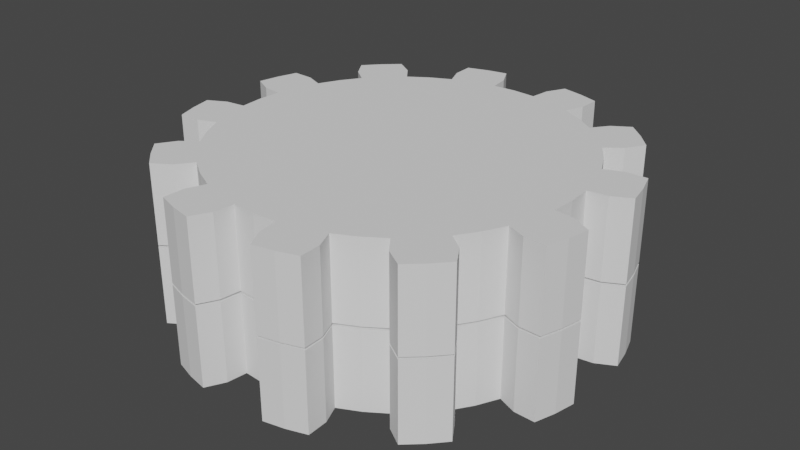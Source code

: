 # Source: twogears.blend  (saved by Blender 3.3.6; exported with 4.5.12 LTS)
import bpy
from mathutils import Matrix  # noqa: F401  (used for matrix-valued properties, if any)

bpy.ops.wm.read_factory_settings(use_empty=True)
scene = bpy.context.scene
scene.name = 'Scene'

# ---- collections
col_collection = bpy.data.collections.new('Collection'); scene.collection.children.link(col_collection)

# ---- world
world_world = bpy.data.worlds.new('World'); scene.world = world_world
world_world.use_nodes = True; world_world.node_tree.nodes.clear()
_N = world_world.node_tree.nodes; _L = world_world.node_tree.links
n0 = _N.new('ShaderNodeOutputWorld'); n0.name = 'World Output'; n0.location = (300, 300)
n1 = _N.new('ShaderNodeBackground'); n1.name = 'Background'; n1.location = (10, 300)
n1.inputs[0].default_value = (0.05088, 0.05088, 0.05088, 1.0)
_L.new(n1.outputs[0], n0.inputs[0])
n0.is_active_output = True
world_world.color = (0.05088, 0.05088, 0.05088)
world_world.use_sun_shadow = False
world_world.sun_shadow_jitter_overblur = 0.0

# ---- meshes
me_gear = bpy.data.meshes.new('Gear')
me_gear.from_pydata([(0.7, 0.0, -0.2), (0.694, 0.09137, -0.2), (0.6761, 0.1812, -0.2), (0.6467, 0.2679, -0.2), (0.9, 0.0, -0.2), (0.8923, 0.1175, -0.2), (0.8693, 0.2329, -0.2), (0.8315, 0.3444, -0.2), (0.9914, 0.1305, -0.2), (0.9659, 0.2588, -0.2), (0.9239, 0.3827, -0.2), (1.085, 0.1796, -0.2), (1.063, 0.2847, -0.2), (1.03, 0.3871, -0.2), (0.7, 0.0, 0.2), (0.694, 0.09137, 0.2), (0.6761, 0.1812, 0.2), (0.6467, 0.2679, 0.2), (0.9, 0.0, 0.2), (0.8923, 0.1175, 0.2), (0.8693, 0.2329, 0.2), (0.8315, 0.3444, 0.2), (0.9914, 0.1305, 0.2), (0.9659, 0.2588, 0.2), (0.9239, 0.3827, 0.2), (1.085, 0.1796, 0.2), (1.063, 0.2847, 0.2), (1.03, 0.3871, 0.2), (0.6062, 0.35, -0.2), (0.5553, 0.4261, -0.2), (0.495, 0.495, -0.2), (0.4261, 0.5553, -0.2), (0.7794, 0.45, -0.2), (0.714, 0.5479, -0.2), (0.6364, 0.6364, -0.2), (0.5479, 0.714, -0.2), (0.7934, 0.6088, -0.2), (0.7071, 0.7071, -0.2), (0.6088, 0.7934, -0.2), (0.8501, 0.6981, -0.2), (0.7778, 0.7778, -0.2), (0.6981, 0.8501, -0.2), (0.6062, 0.35, 0.2), (0.5553, 0.4261, 0.2), (0.495, 0.495, 0.2), (0.4261, 0.5553, 0.2), (0.7794, 0.45, 0.2), (0.714, 0.5479, 0.2), (0.6364, 0.6364, 0.2), (0.5479, 0.714, 0.2), (0.7934, 0.6088, 0.2), (0.7071, 0.7071, 0.2), (0.6088, 0.7934, 0.2), (0.8501, 0.6981, 0.2), (0.7778, 0.7778, 0.2), (0.6981, 0.8501, 0.2), (0.35, 0.6062, -0.2), (0.2679, 0.6467, -0.2), (0.1812, 0.6761, -0.2), (0.09137, 0.694, -0.2), (0.45, 0.7794, -0.2), (0.3444, 0.8315, -0.2), (0.2329, 0.8693, -0.2), (0.1175, 0.8923, -0.2), (0.3827, 0.9239, -0.2), (0.2588, 0.9659, -0.2), (0.1305, 0.9914, -0.2), (0.3871, 1.03, -0.2), (0.2847, 1.063, -0.2), (0.1796, 1.085, -0.2), (0.35, 0.6062, 0.2), (0.2679, 0.6467, 0.2), (0.1812, 0.6761, 0.2), (0.09137, 0.694, 0.2), (0.45, 0.7794, 0.2), (0.3444, 0.8315, 0.2), (0.2329, 0.8693, 0.2), (0.1175, 0.8923, 0.2), (0.3827, 0.9239, 0.2), (0.2588, 0.9659, 0.2), (0.1305, 0.9914, 0.2), (0.3871, 1.03, 0.2), (0.2847, 1.063, 0.2), (0.1796, 1.085, 0.2), (4.286e-17, 0.7, -0.2), (-0.09137, 0.694, -0.2), (-0.1812, 0.6761, -0.2), (-0.2679, 0.6467, -0.2), (5.511e-17, 0.9, -0.2), (-0.1175, 0.8923, -0.2), (-0.2329, 0.8693, -0.2), (-0.3444, 0.8315, -0.2), (-0.1305, 0.9914, -0.2), (-0.2588, 0.9659, -0.2), (-0.3827, 0.9239, -0.2), (-0.1796, 1.085, -0.2), (-0.2847, 1.063, -0.2), (-0.3871, 1.03, -0.2), (4.286e-17, 0.7, 0.2), (-0.09137, 0.694, 0.2), (-0.1812, 0.6761, 0.2), (-0.2679, 0.6467, 0.2), (5.511e-17, 0.9, 0.2), (-0.1175, 0.8923, 0.2), (-0.2329, 0.8693, 0.2), (-0.3444, 0.8315, 0.2), (-0.1305, 0.9914, 0.2), (-0.2588, 0.9659, 0.2), (-0.3827, 0.9239, 0.2), (-0.1796, 1.085, 0.2), (-0.2847, 1.063, 0.2), (-0.3871, 1.03, 0.2), (-0.35, 0.6062, -0.2), (-0.4261, 0.5553, -0.2), (-0.495, 0.495, -0.2), (-0.5553, 0.4261, -0.2), (-0.45, 0.7794, -0.2), (-0.5479, 0.714, -0.2), (-0.6364, 0.6364, -0.2), (-0.714, 0.5479, -0.2), (-0.6088, 0.7934, -0.2), (-0.7071, 0.7071, -0.2), (-0.7934, 0.6088, -0.2), (-0.6981, 0.8501, -0.2), (-0.7778, 0.7778, -0.2), (-0.8501, 0.6981, -0.2), (-0.35, 0.6062, 0.2), (-0.4261, 0.5553, 0.2), (-0.495, 0.495, 0.2), (-0.5553, 0.4261, 0.2), (-0.45, 0.7794, 0.2), (-0.5479, 0.714, 0.2), (-0.6364, 0.6364, 0.2), (-0.714, 0.5479, 0.2), (-0.6088, 0.7934, 0.2), (-0.7071, 0.7071, 0.2), (-0.7934, 0.6088, 0.2), (-0.6981, 0.8501, 0.2), (-0.7778, 0.7778, 0.2), (-0.8501, 0.6981, 0.2), (-0.6062, 0.35, -0.2), (-0.6467, 0.2679, -0.2), (-0.6761, 0.1812, -0.2), (-0.694, 0.09137, -0.2), (-0.7794, 0.45, -0.2), (-0.8315, 0.3444, -0.2), (-0.8693, 0.2329, -0.2), (-0.8923, 0.1175, -0.2), (-0.9239, 0.3827, -0.2), (-0.9659, 0.2588, -0.2), (-0.9914, 0.1305, -0.2), (-1.03, 0.3871, -0.2), (-1.063, 0.2847, -0.2), (-1.085, 0.1796, -0.2), (-0.6062, 0.35, 0.2), (-0.6467, 0.2679, 0.2), (-0.6761, 0.1812, 0.2), (-0.694, 0.09137, 0.2), (-0.7794, 0.45, 0.2), (-0.8315, 0.3444, 0.2), (-0.8693, 0.2329, 0.2), (-0.8923, 0.1175, 0.2), (-0.9239, 0.3827, 0.2), (-0.9659, 0.2588, 0.2), (-0.9914, 0.1305, 0.2), (-1.03, 0.3871, 0.2), (-1.063, 0.2847, 0.2), (-1.085, 0.1796, 0.2), (-0.7, 8.573e-17, -0.2), (-0.694, -0.09137, -0.2), (-0.6761, -0.1812, -0.2), (-0.6467, -0.2679, -0.2), (-0.9, 1.102e-16, -0.2), (-0.8923, -0.1175, -0.2), (-0.8693, -0.2329, -0.2), (-0.8315, -0.3444, -0.2), (-0.9914, -0.1305, -0.2), (-0.9659, -0.2588, -0.2), (-0.9239, -0.3827, -0.2), (-1.085, -0.1796, -0.2), (-1.063, -0.2847, -0.2), (-1.03, -0.3871, -0.2), (-0.7, 8.573e-17, 0.2), (-0.694, -0.09137, 0.2), (-0.6761, -0.1812, 0.2), (-0.6467, -0.2679, 0.2), (-0.9, 1.102e-16, 0.2), (-0.8923, -0.1175, 0.2), (-0.8693, -0.2329, 0.2), (-0.8315, -0.3444, 0.2), (-0.9914, -0.1305, 0.2), (-0.9659, -0.2588, 0.2), (-0.9239, -0.3827, 0.2), (-1.085, -0.1796, 0.2), (-1.063, -0.2847, 0.2), (-1.03, -0.3871, 0.2), (-0.6062, -0.35, -0.2), (-0.5553, -0.4261, -0.2), (-0.495, -0.495, -0.2), (-0.4261, -0.5553, -0.2), (-0.7794, -0.45, -0.2), (-0.714, -0.5479, -0.2), (-0.6364, -0.6364, -0.2), (-0.5479, -0.714, -0.2), (-0.7934, -0.6088, -0.2), (-0.7071, -0.7071, -0.2), (-0.6088, -0.7934, -0.2), (-0.8501, -0.6981, -0.2), (-0.7778, -0.7778, -0.2), (-0.6981, -0.8501, -0.2), (-0.6062, -0.35, 0.2), (-0.5553, -0.4261, 0.2), (-0.495, -0.495, 0.2), (-0.4261, -0.5553, 0.2), (-0.7794, -0.45, 0.2), (-0.714, -0.5479, 0.2), (-0.6364, -0.6364, 0.2), (-0.5479, -0.714, 0.2), (-0.7934, -0.6088, 0.2), (-0.7071, -0.7071, 0.2), (-0.6088, -0.7934, 0.2), (-0.8501, -0.6981, 0.2), (-0.7778, -0.7778, 0.2), (-0.6981, -0.8501, 0.2), (-0.35, -0.6062, -0.2), (-0.2679, -0.6467, -0.2), (-0.1812, -0.6761, -0.2), (-0.09137, -0.694, -0.2), (-0.45, -0.7794, -0.2), (-0.3444, -0.8315, -0.2), (-0.2329, -0.8693, -0.2), (-0.1175, -0.8923, -0.2), (-0.3827, -0.9239, -0.2), (-0.2588, -0.9659, -0.2), (-0.1305, -0.9914, -0.2), (-0.3871, -1.03, -0.2), (-0.2847, -1.063, -0.2), (-0.1796, -1.085, -0.2), (-0.35, -0.6062, 0.2), (-0.2679, -0.6467, 0.2), (-0.1812, -0.6761, 0.2), (-0.09137, -0.694, 0.2), (-0.45, -0.7794, 0.2), (-0.3444, -0.8315, 0.2), (-0.2329, -0.8693, 0.2), (-0.1175, -0.8923, 0.2), (-0.3827, -0.9239, 0.2), (-0.2588, -0.9659, 0.2), (-0.1305, -0.9914, 0.2), (-0.3871, -1.03, 0.2), (-0.2847, -1.063, 0.2), (-0.1796, -1.085, 0.2), (-1.286e-16, -0.7, -0.2), (0.09137, -0.694, -0.2), (0.1812, -0.6761, -0.2), (0.2679, -0.6467, -0.2), (-1.653e-16, -0.9, -0.2), (0.1175, -0.8923, -0.2), (0.2329, -0.8693, -0.2), (0.3444, -0.8315, -0.2), (0.1305, -0.9914, -0.2), (0.2588, -0.9659, -0.2), (0.3827, -0.9239, -0.2), (0.1796, -1.085, -0.2), (0.2847, -1.063, -0.2), (0.3871, -1.03, -0.2), (-1.286e-16, -0.7, 0.2), (0.09137, -0.694, 0.2), (0.1812, -0.6761, 0.2), (0.2679, -0.6467, 0.2), (-1.653e-16, -0.9, 0.2), (0.1175, -0.8923, 0.2), (0.2329, -0.8693, 0.2), (0.3444, -0.8315, 0.2), (0.1305, -0.9914, 0.2), (0.2588, -0.9659, 0.2), (0.3827, -0.9239, 0.2), (0.1796, -1.085, 0.2), (0.2847, -1.063, 0.2), (0.3871, -1.03, 0.2), (0.35, -0.6062, -0.2), (0.4261, -0.5553, -0.2), (0.495, -0.495, -0.2), (0.5553, -0.4261, -0.2), (0.45, -0.7794, -0.2), (0.5479, -0.714, -0.2), (0.6364, -0.6364, -0.2), (0.714, -0.5479, -0.2), (0.6088, -0.7934, -0.2), (0.7071, -0.7071, -0.2), (0.7934, -0.6088, -0.2), (0.6981, -0.8501, -0.2), (0.7778, -0.7778, -0.2), (0.8501, -0.6981, -0.2), (0.35, -0.6062, 0.2), (0.4261, -0.5553, 0.2), (0.495, -0.495, 0.2), (0.5553, -0.4261, 0.2), (0.45, -0.7794, 0.2), (0.5479, -0.714, 0.2), (0.6364, -0.6364, 0.2), (0.714, -0.5479, 0.2), (0.6088, -0.7934, 0.2), (0.7071, -0.7071, 0.2), (0.7934, -0.6088, 0.2), (0.6981, -0.8501, 0.2), (0.7778, -0.7778, 0.2), (0.8501, -0.6981, 0.2), (0.6062, -0.35, -0.2), (0.6467, -0.2679, -0.2), (0.6761, -0.1812, -0.2), (0.694, -0.09137, -0.2), (0.7794, -0.45, -0.2), (0.8315, -0.3444, -0.2), (0.8693, -0.2329, -0.2), (0.8923, -0.1175, -0.2), (0.9239, -0.3827, -0.2), (0.9659, -0.2588, -0.2), (0.9914, -0.1305, -0.2), (1.03, -0.3871, -0.2), (1.063, -0.2847, -0.2), (1.085, -0.1796, -0.2), (0.6062, -0.35, 0.2), (0.6467, -0.2679, 0.2), (0.6761, -0.1812, 0.2), (0.694, -0.09137, 0.2), (0.7794, -0.45, 0.2), (0.8315, -0.3444, 0.2), (0.8693, -0.2329, 0.2), (0.8923, -0.1175, 0.2), (0.9239, -0.3827, 0.2), (0.9659, -0.2588, 0.2), (0.9914, -0.1305, 0.2), (1.03, -0.3871, 0.2), (1.063, -0.2847, 0.2), (1.085, -0.1796, 0.2)], [], [(4, 0, 1, 5), (5, 1, 2, 6), (6, 2, 3, 7), (8, 5, 6, 9), (9, 6, 7, 10), (11, 8, 9, 12), (12, 9, 10, 13), (14, 18, 19, 15), (15, 19, 20, 16), (16, 20, 21, 17), (19, 22, 23, 20), (20, 23, 24, 21), (22, 25, 26, 23), (23, 26, 27, 24), (18, 4, 5, 19), (19, 5, 8, 22), (22, 8, 11, 25), (25, 11, 12, 26), (26, 12, 13, 27), (27, 13, 10, 24), (24, 10, 7, 21), (32, 28, 29, 33), (33, 29, 30, 34), (34, 30, 31, 35), (36, 33, 34, 37), (37, 34, 35, 38), (39, 36, 37, 40), (40, 37, 38, 41), (42, 46, 47, 43), (43, 47, 48, 44), (44, 48, 49, 45), (47, 50, 51, 48), (48, 51, 52, 49), (50, 53, 54, 51), (51, 54, 55, 52), (46, 32, 33, 47), (47, 33, 36, 50), (50, 36, 39, 53), (53, 39, 40, 54), (54, 40, 41, 55), (55, 41, 38, 52), (52, 38, 35, 49), (3, 28, 32, 7), (7, 32, 46, 21), (21, 46, 42, 17), (60, 56, 57, 61), (61, 57, 58, 62), (62, 58, 59, 63), (64, 61, 62, 65), (65, 62, 63, 66), (67, 64, 65, 68), (68, 65, 66, 69), (70, 74, 75, 71), (71, 75, 76, 72), (72, 76, 77, 73), (75, 78, 79, 76), (76, 79, 80, 77), (78, 81, 82, 79), (79, 82, 83, 80), (74, 60, 61, 75), (75, 61, 64, 78), (78, 64, 67, 81), (81, 67, 68, 82), (82, 68, 69, 83), (83, 69, 66, 80), (80, 66, 63, 77), (31, 56, 60, 35), (35, 60, 74, 49), (49, 74, 70, 45), (88, 84, 85, 89), (89, 85, 86, 90), (90, 86, 87, 91), (92, 89, 90, 93), (93, 90, 91, 94), (95, 92, 93, 96), (96, 93, 94, 97), (98, 102, 103, 99), (99, 103, 104, 100), (100, 104, 105, 101), (103, 106, 107, 104), (104, 107, 108, 105), (106, 109, 110, 107), (107, 110, 111, 108), (102, 88, 89, 103), (103, 89, 92, 106), (106, 92, 95, 109), (109, 95, 96, 110), (110, 96, 97, 111), (111, 97, 94, 108), (108, 94, 91, 105), (59, 84, 88, 63), (63, 88, 102, 77), (77, 102, 98, 73), (116, 112, 113, 117), (117, 113, 114, 118), (118, 114, 115, 119), (120, 117, 118, 121), (121, 118, 119, 122), (123, 120, 121, 124), (124, 121, 122, 125), (126, 130, 131, 127), (127, 131, 132, 128), (128, 132, 133, 129), (131, 134, 135, 132), (132, 135, 136, 133), (134, 137, 138, 135), (135, 138, 139, 136), (130, 116, 117, 131), (131, 117, 120, 134), (134, 120, 123, 137), (137, 123, 124, 138), (138, 124, 125, 139), (139, 125, 122, 136), (136, 122, 119, 133), (87, 112, 116, 91), (91, 116, 130, 105), (105, 130, 126, 101), (144, 140, 141, 145), (145, 141, 142, 146), (146, 142, 143, 147), (148, 145, 146, 149), (149, 146, 147, 150), (151, 148, 149, 152), (152, 149, 150, 153), (154, 158, 159, 155), (155, 159, 160, 156), (156, 160, 161, 157), (159, 162, 163, 160), (160, 163, 164, 161), (162, 165, 166, 163), (163, 166, 167, 164), (158, 144, 145, 159), (159, 145, 148, 162), (162, 148, 151, 165), (165, 151, 152, 166), (166, 152, 153, 167), (167, 153, 150, 164), (164, 150, 147, 161), (115, 140, 144, 119), (119, 144, 158, 133), (133, 158, 154, 129), (172, 168, 169, 173), (173, 169, 170, 174), (174, 170, 171, 175), (176, 173, 174, 177), (177, 174, 175, 178), (179, 176, 177, 180), (180, 177, 178, 181), (182, 186, 187, 183), (183, 187, 188, 184), (184, 188, 189, 185), (187, 190, 191, 188), (188, 191, 192, 189), (190, 193, 194, 191), (191, 194, 195, 192), (186, 172, 173, 187), (187, 173, 176, 190), (190, 176, 179, 193), (193, 179, 180, 194), (194, 180, 181, 195), (195, 181, 178, 192), (192, 178, 175, 189), (143, 168, 172, 147), (147, 172, 186, 161), (161, 186, 182, 157), (200, 196, 197, 201), (201, 197, 198, 202), (202, 198, 199, 203), (204, 201, 202, 205), (205, 202, 203, 206), (207, 204, 205, 208), (208, 205, 206, 209), (210, 214, 215, 211), (211, 215, 216, 212), (212, 216, 217, 213), (215, 218, 219, 216), (216, 219, 220, 217), (218, 221, 222, 219), (219, 222, 223, 220), (214, 200, 201, 215), (215, 201, 204, 218), (218, 204, 207, 221), (221, 207, 208, 222), (222, 208, 209, 223), (223, 209, 206, 220), (220, 206, 203, 217), (171, 196, 200, 175), (175, 200, 214, 189), (189, 214, 210, 185), (228, 224, 225, 229), (229, 225, 226, 230), (230, 226, 227, 231), (232, 229, 230, 233), (233, 230, 231, 234), (235, 232, 233, 236), (236, 233, 234, 237), (238, 242, 243, 239), (239, 243, 244, 240), (240, 244, 245, 241), (243, 246, 247, 244), (244, 247, 248, 245), (246, 249, 250, 247), (247, 250, 251, 248), (242, 228, 229, 243), (243, 229, 232, 246), (246, 232, 235, 249), (249, 235, 236, 250), (250, 236, 237, 251), (251, 237, 234, 248), (248, 234, 231, 245), (199, 224, 228, 203), (203, 228, 242, 217), (217, 242, 238, 213), (256, 252, 253, 257), (257, 253, 254, 258), (258, 254, 255, 259), (260, 257, 258, 261), (261, 258, 259, 262), (263, 260, 261, 264), (264, 261, 262, 265), (266, 270, 271, 267), (267, 271, 272, 268), (268, 272, 273, 269), (271, 274, 275, 272), (272, 275, 276, 273), (274, 277, 278, 275), (275, 278, 279, 276), (270, 256, 257, 271), (271, 257, 260, 274), (274, 260, 263, 277), (277, 263, 264, 278), (278, 264, 265, 279), (279, 265, 262, 276), (276, 262, 259, 273), (227, 252, 256, 231), (231, 256, 270, 245), (245, 270, 266, 241), (284, 280, 281, 285), (285, 281, 282, 286), (286, 282, 283, 287), (288, 285, 286, 289), (289, 286, 287, 290), (291, 288, 289, 292), (292, 289, 290, 293), (294, 298, 299, 295), (295, 299, 300, 296), (296, 300, 301, 297), (299, 302, 303, 300), (300, 303, 304, 301), (302, 305, 306, 303), (303, 306, 307, 304), (298, 284, 285, 299), (299, 285, 288, 302), (302, 288, 291, 305), (305, 291, 292, 306), (306, 292, 293, 307), (307, 293, 290, 304), (304, 290, 287, 301), (255, 280, 284, 259), (259, 284, 298, 273), (273, 298, 294, 269), (312, 308, 309, 313), (313, 309, 310, 314), (314, 310, 311, 315), (316, 313, 314, 317), (317, 314, 315, 318), (319, 316, 317, 320), (320, 317, 318, 321), (322, 326, 327, 323), (323, 327, 328, 324), (324, 328, 329, 325), (327, 330, 331, 328), (328, 331, 332, 329), (330, 333, 334, 331), (331, 334, 335, 332), (326, 312, 313, 327), (327, 313, 316, 330), (330, 316, 319, 333), (333, 319, 320, 334), (334, 320, 321, 335), (335, 321, 318, 332), (332, 318, 315, 329), (283, 308, 312, 287), (287, 312, 326, 301), (301, 326, 322, 297), (311, 0, 4, 315), (315, 4, 18, 329), (329, 18, 14, 325), (241, 266, 267, 268, 269, 294, 295, 296, 297, 322, 323, 324, 325, 14, 15, 16, 17, 42, 43, 44, 45, 70, 71, 72, 73, 98, 99, 100, 101, 126, 127, 128, 129, 154, 155, 156, 157, 182, 183, 184, 185, 210, 211, 212, 213, 238, 239, 240), (0, 311, 310, 309, 308, 283, 282, 281, 280, 255, 254, 253, 252, 227, 226, 225, 224, 199, 198, 197, 196, 171, 170, 169, 168, 143, 142, 141, 140, 115, 114, 113, 112, 87, 86, 85, 84, 59, 58, 57, 56, 31, 30, 29, 28, 3, 2, 1)])
_uv = me_gear.uv_layers.new(name='UVMap')
_uv.uv.foreach_set('vector', [0.9147, 0.5, 0.8225, 0.5, 0.8197, 0.5421, 0.9111, 0.5541, 0.9111, 0.5541, 0.8197, 0.5421, 0.8115, 0.5835, 0.9005, 0.6073, 0.9005, 0.6073, 0.8115, 0.5835, 0.798, 0.6234, 0.8831, 0.6587, 0.9568, 0.5601, 0.9111, 0.5541, 0.9005, 0.6073, 0.945, 0.6192, 0.945, 0.6192, 0.9005, 0.6073, 0.8831, 0.6587, 0.9257, 0.6763, 1.0, 0.5827, 0.9568, 0.5601, 0.945, 0.6192, 0.9895, 0.6312, 0.9895, 0.6312, 0.945, 0.6192, 0.9257, 0.6763, 0.9744, 0.6784, 0.8225, 0.5, 0.9147, 0.5, 0.9111, 0.5541, 0.8197, 0.5421, 0.8197, 0.5421, 0.9111, 0.5541, 0.9005, 0.6073, 0.8115, 0.5835, 0.8115, 0.5835, 0.9005, 0.6073, 0.8831, 0.6587, 0.798, 0.6234, 0.9111, 0.5541, 0.9568, 0.5601, 0.945, 0.6192, 0.9005, 0.6073, 0.9005, 0.6073, 0.945, 0.6192, 0.9257, 0.6763, 0.8831, 0.6587, 0.9568, 0.5601, 1.0, 0.5827, 0.9895, 0.6312, 0.945, 0.6192, 0.945, 0.6192, 0.9895, 0.6312, 0.9744, 0.6784, 0.9257, 0.6763, 0.5, 0.5921, 0.5, 0.4079, 0.5541, 0.4079, 0.5541, 0.5921, 0.9111, 0.5921, 0.9111, 0.4079, 0.9568, 0.4079, 0.9568, 0.5921, 0.9568, 0.5921, 0.9568, 0.4079, 1.0, 0.4079, 1.0, 0.5921, 0.5827, 0.5921, 0.5827, 0.4079, 0.6312, 0.4079, 0.6312, 0.5921, 0.6312, 0.5921, 0.6312, 0.4079, 0.6784, 0.4079, 0.6784, 0.5921, 0.9744, 0.5921, 0.9744, 0.4079, 0.9257, 0.4079, 0.9257, 0.5921, 0.9257, 0.5921, 0.9257, 0.4079, 0.8831, 0.4079, 0.8831, 0.5921, 0.8591, 0.7073, 0.7793, 0.6613, 0.7559, 0.6963, 0.829, 0.7524, 0.829, 0.7524, 0.7559, 0.6963, 0.728, 0.728, 0.7932, 0.7932, 0.7932, 0.7932, 0.728, 0.728, 0.6963, 0.7559, 0.7524, 0.829, 0.8655, 0.7805, 0.829, 0.7524, 0.7932, 0.7932, 0.8258, 0.8258, 0.8258, 0.8258, 0.7932, 0.7932, 0.7524, 0.829, 0.7805, 0.8655, 0.8916, 0.8216, 0.8655, 0.7805, 0.8258, 0.8258, 0.8584, 0.8584, 0.8584, 0.8584, 0.8258, 0.8258, 0.7805, 0.8655, 0.8216, 0.8916, 0.7793, 0.6613, 0.8591, 0.7073, 0.829, 0.7524, 0.7559, 0.6963, 0.7559, 0.6963, 0.829, 0.7524, 0.7932, 0.7932, 0.728, 0.728, 0.728, 0.728, 0.7932, 0.7932, 0.7524, 0.829, 0.6963, 0.7559, 0.829, 0.7524, 0.8655, 0.7805, 0.8258, 0.8258, 0.7932, 0.7932, 0.7932, 0.7932, 0.8258, 0.8258, 0.7805, 0.8655, 0.7524, 0.829, 0.8655, 0.7805, 0.8916, 0.8216, 0.8584, 0.8584, 0.8258, 0.8258, 0.8258, 0.8258, 0.8584, 0.8584, 0.8216, 0.8916, 0.7805, 0.8655, 0.7073, 0.5921, 0.7073, 0.4079, 0.7524, 0.4079, 0.7524, 0.5921, 0.829, 0.5921, 0.829, 0.4079, 0.8655, 0.4079, 0.8655, 0.5921, 0.7805, 0.5921, 0.7805, 0.4079, 0.8216, 0.4079, 0.8216, 0.5921, 0.8216, 0.5921, 0.8216, 0.4079, 0.8584, 0.4079, 0.8584, 0.5921, 0.8584, 0.5921, 0.8584, 0.4079, 0.8216, 0.4079, 0.8216, 0.5921, 0.8216, 0.5921, 0.8216, 0.4079, 0.7805, 0.4079, 0.7805, 0.5921, 0.8655, 0.5921, 0.8655, 0.4079, 0.829, 0.4079, 0.829, 0.5921, 0.798, 0.6234, 0.7793, 0.6613, 0.8591, 0.7073, 0.8831, 0.6587, 0.6587, 0.4079, 0.7073, 0.4079, 0.7073, 0.5921, 0.6587, 0.5921, 0.8831, 0.6587, 0.8591, 0.7073, 0.7793, 0.6613, 0.798, 0.6234, 0.7073, 0.8591, 0.6613, 0.7793, 0.6234, 0.798, 0.6587, 0.8831, 0.6587, 0.8831, 0.6234, 0.798, 0.5835, 0.8115, 0.6073, 0.9005, 0.6073, 0.9005, 0.5835, 0.8115, 0.5421, 0.8197, 0.5541, 0.9111, 0.6763, 0.9257, 0.6587, 0.8831, 0.6073, 0.9005, 0.6192, 0.945, 0.6192, 0.945, 0.6073, 0.9005, 0.5541, 0.9111, 0.5601, 0.9568, 0.6784, 0.9744, 0.6763, 0.9257, 0.6192, 0.945, 0.6312, 0.9895, 0.6312, 0.9895, 0.6192, 0.945, 0.5601, 0.9568, 0.5827, 1.0, 0.6613, 0.7793, 0.7073, 0.8591, 0.6587, 0.8831, 0.6234, 0.798, 0.6234, 0.798, 0.6587, 0.8831, 0.6073, 0.9005, 0.5835, 0.8115, 0.5835, 0.8115, 0.6073, 0.9005, 0.5541, 0.9111, 0.5421, 0.8197, 0.6587, 0.8831, 0.6763, 0.9257, 0.6192, 0.945, 0.6073, 0.9005, 0.6073, 0.9005, 0.6192, 0.945, 0.5601, 0.9568, 0.5541, 0.9111, 0.6763, 0.9257, 0.6784, 0.9744, 0.6312, 0.9895, 0.6192, 0.945, 0.6192, 0.945, 0.6312, 0.9895, 0.5827, 1.0, 0.5601, 0.9568, 0.7073, 0.5921, 0.7073, 0.4079, 0.6587, 0.4079, 0.6587, 0.5921, 0.8831, 0.5921, 0.8831, 0.4079, 0.9257, 0.4079, 0.9257, 0.5921, 0.9257, 0.5921, 0.9257, 0.4079, 0.9744, 0.4079, 0.9744, 0.5921, 0.6784, 0.5921, 0.6784, 0.4079, 0.6312, 0.4079, 0.6312, 0.5921, 0.6312, 0.5921, 0.6312, 0.4079, 0.5827, 0.4079, 0.5827, 0.5921, 1.0, 0.5921, 1.0, 0.4079, 0.9568, 0.4079, 0.9568, 0.5921, 0.9568, 0.5921, 0.9568, 0.4079, 0.9111, 0.4079, 0.9111, 0.5921, 0.6963, 0.7559, 0.6613, 0.7793, 0.7073, 0.8591, 0.7524, 0.829, 0.7524, 0.4079, 0.7073, 0.4079, 0.7073, 0.5921, 0.7524, 0.5921, 0.7524, 0.829, 0.7073, 0.8591, 0.6613, 0.7793, 0.6963, 0.7559, 0.5, 0.9147, 0.5, 0.8225, 0.4579, 0.8197, 0.4459, 0.9111, 0.4459, 0.9111, 0.4579, 0.8197, 0.4165, 0.8115, 0.3927, 0.9005, 0.3927, 0.9005, 0.4165, 0.8115, 0.3766, 0.798, 0.3413, 0.8831, 0.4399, 0.9568, 0.4459, 0.9111, 0.3927, 0.9005, 0.3808, 0.945, 0.3808, 0.945, 0.3927, 0.9005, 0.3413, 0.8831, 0.3237, 0.9257, 0.4173, 1.0, 0.4399, 0.9568, 0.3808, 0.945, 0.3688, 0.9895, 0.3688, 0.9895, 0.3808, 0.945, 0.3237, 0.9257, 0.3216, 0.9744, 0.5, 0.8225, 0.5, 0.9147, 0.4459, 0.9111, 0.4579, 0.8197, 0.4579, 0.8197, 0.4459, 0.9111, 0.3927, 0.9005, 0.4165, 0.8115, 0.4165, 0.8115, 0.3927, 0.9005, 0.3413, 0.8831, 0.3766, 0.798, 0.4459, 0.9111, 0.4399, 0.9568, 0.3808, 0.945, 0.3927, 0.9005, 0.3927, 0.9005, 0.3808, 0.945, 0.3237, 0.9257, 0.3413, 0.8831, 0.4399, 0.9568, 0.4173, 1.0, 0.3688, 0.9895, 0.3808, 0.945, 0.3808, 0.945, 0.3688, 0.9895, 0.3216, 0.9744, 0.3237, 0.9257, 0.5, 0.5921, 0.5, 0.4079, 0.4459, 0.4079, 0.4459, 0.5921, 0.9111, 0.5921, 0.9111, 0.4079, 0.9568, 0.4079, 0.9568, 0.5921, 0.9568, 0.5921, 0.9568, 0.4079, 1.0, 0.4079, 1.0, 0.5921, 0.4173, 0.5921, 0.4173, 0.4079, 0.3688, 0.4079, 0.3688, 0.5921, 0.3688, 0.5921, 0.3688, 0.4079, 0.3216, 0.4079, 0.3216, 0.5921, 0.9744, 0.5921, 0.9744, 0.4079, 0.9257, 0.4079, 0.9257, 0.5921, 0.9257, 0.5921, 0.9257, 0.4079, 0.8831, 0.4079, 0.8831, 0.5921, 0.5421, 0.8197, 0.5, 0.8225, 0.5, 0.9147, 0.5541, 0.9111, 0.5541, 0.4079, 0.5, 0.4079, 0.5, 0.5921, 0.5541, 0.5921, 0.5541, 0.9111, 0.5, 0.9147, 0.5, 0.8225, 0.5421, 0.8197, 0.2927, 0.8591, 0.3387, 0.7793, 0.3037, 0.7559, 0.2476, 0.829, 0.2476, 0.829, 0.3037, 0.7559, 0.272, 0.728, 0.2068, 0.7932, 0.2068, 0.7932, 0.272, 0.728, 0.2441, 0.6963, 0.171, 0.7524, 0.2195, 0.8655, 0.2476, 0.829, 0.2068, 0.7932, 0.1742, 0.8258, 0.1742, 0.8258, 0.2068, 0.7932, 0.171, 0.7524, 0.1345, 0.7805, 0.1784, 0.8916, 0.2195, 0.8655, 0.1742, 0.8258, 0.1416, 0.8584, 0.1416, 0.8584, 0.1742, 0.8258, 0.1345, 0.7805, 0.1084, 0.8216, 0.3387, 0.7793, 0.2927, 0.8591, 0.2476, 0.829, 0.3037, 0.7559, 0.3037, 0.7559, 0.2476, 0.829, 0.2068, 0.7932, 0.272, 0.728, 0.272, 0.728, 0.2068, 0.7932, 0.171, 0.7524, 0.2441, 0.6963, 0.2476, 0.829, 0.2195, 0.8655, 0.1742, 0.8258, 0.2068, 0.7932, 0.2068, 0.7932, 0.1742, 0.8258, 0.1345, 0.7805, 0.171, 0.7524, 0.2195, 0.8655, 0.1784, 0.8916, 0.1416, 0.8584, 0.1742, 0.8258, 0.1742, 0.8258, 0.1416, 0.8584, 0.1084, 0.8216, 0.1345, 0.7805, 0.2927, 0.5921, 0.2927, 0.4079, 0.2476, 0.4079, 0.2476, 0.5921, 0.829, 0.5921, 0.829, 0.4079, 0.8655, 0.4079, 0.8655, 0.5921, 0.2195, 0.5921, 0.2195, 0.4079, 0.1784, 0.4079, 0.1784, 0.5921, 0.1784, 0.5921, 0.1784, 0.4079, 0.1416, 0.4079, 0.1416, 0.5921, 0.8584, 0.5921, 0.8584, 0.4079, 0.8216, 0.4079, 0.8216, 0.5921, 0.8216, 0.5921, 0.8216, 0.4079, 0.7805, 0.4079, 0.7805, 0.5921, 0.1345, 0.5921, 0.1345, 0.4079, 0.171, 0.4079, 0.171, 0.5921, 0.3766, 0.798, 0.3387, 0.7793, 0.2927, 0.8591, 0.3413, 0.8831, 0.3413, 0.4079, 0.2927, 0.4079, 0.2927, 0.5921, 0.3413, 0.5921, 0.3413, 0.8831, 0.2927, 0.8591, 0.3387, 0.7793, 0.3766, 0.798, 0.1409, 0.7073, 0.2207, 0.6613, 0.202, 0.6234, 0.1169, 0.6587, 0.1169, 0.6587, 0.202, 0.6234, 0.1885, 0.5835, 0.09948, 0.6073, 0.09948, 0.6073, 0.1885, 0.5835, 0.1803, 0.5421, 0.08889, 0.5541, 0.07435, 0.6763, 0.1169, 0.6587, 0.09948, 0.6073, 0.05497, 0.6192, 0.05497, 0.6192, 0.09948, 0.6073, 0.08889, 0.5541, 0.04322, 0.5601, 0.02562, 0.6784, 0.07435, 0.6763, 0.05497, 0.6192, 0.01047, 0.6312, 0.01047, 0.6312, 0.05497, 0.6192, 0.04322, 0.5601, 0.0, 0.5827, 0.2207, 0.6613, 0.1409, 0.7073, 0.1169, 0.6587, 0.202, 0.6234, 0.202, 0.6234, 0.1169, 0.6587, 0.09948, 0.6073, 0.1885, 0.5835, 0.1885, 0.5835, 0.09948, 0.6073, 0.08889, 0.5541, 0.1803, 0.5421, 0.1169, 0.6587, 0.07435, 0.6763, 0.05497, 0.6192, 0.09948, 0.6073, 0.09948, 0.6073, 0.05497, 0.6192, 0.04322, 0.5601, 0.08889, 0.5541, 0.07435, 0.6763, 0.02562, 0.6784, 0.01047, 0.6312, 0.05497, 0.6192, 0.05497, 0.6192, 0.01047, 0.6312, 0.0, 0.5827, 0.04322, 0.5601, 0.7073, 0.5921, 0.7073, 0.4079, 0.6587, 0.4079, 0.6587, 0.5921, 0.1169, 0.5921, 0.1169, 0.4079, 0.07435, 0.4079, 0.07435, 0.5921, 0.07435, 0.5921, 0.07435, 0.4079, 0.02562, 0.4079, 0.02562, 0.5921, 0.6784, 0.5921, 0.6784, 0.4079, 0.6312, 0.4079, 0.6312, 0.5921, 0.6312, 0.5921, 0.6312, 0.4079, 0.5827, 0.4079, 0.5827, 0.5921, 0.0, 0.5921, 0.0, 0.4079, 0.04322, 0.4079, 0.04322, 0.5921, 0.04322, 0.5921, 0.04322, 0.4079, 0.08889, 0.4079, 0.08889, 0.5921, 0.2441, 0.6963, 0.2207, 0.6613, 0.1409, 0.7073, 0.171, 0.7524, 0.7524, 0.4079, 0.7073, 0.4079, 0.7073, 0.5921, 0.7524, 0.5921, 0.171, 0.7524, 0.1409, 0.7073, 0.2207, 0.6613, 0.2441, 0.6963, 0.08535, 0.5, 0.1775, 0.5, 0.1803, 0.4579, 0.08889, 0.4459, 0.08889, 0.4459, 0.1803, 0.4579, 0.1885, 0.4165, 0.09948, 0.3927, 0.09948, 0.3927, 0.1885, 0.4165, 0.202, 0.3766, 0.1169, 0.3413, 0.04322, 0.4399, 0.08889, 0.4459, 0.09948, 0.3927, 0.05497, 0.3808, 0.05497, 0.3808, 0.09948, 0.3927, 0.1169, 0.3413, 0.07435, 0.3237, 0.0, 0.4173, 0.04322, 0.4399, 0.05497, 0.3808, 0.01047, 0.3688, 0.01047, 0.3688, 0.05497, 0.3808, 0.07435, 0.3237, 0.02562, 0.3216, 0.1775, 0.5, 0.08535, 0.5, 0.08889, 0.4459, 0.1803, 0.4579, 0.1803, 0.4579, 0.08889, 0.4459, 0.09948, 0.3927, 0.1885, 0.4165, 0.1885, 0.4165, 0.09948, 0.3927, 0.1169, 0.3413, 0.202, 0.3766, 0.08889, 0.4459, 0.04322, 0.4399, 0.05497, 0.3808, 0.09948, 0.3927, 0.09948, 0.3927, 0.05497, 0.3808, 0.07435, 0.3237, 0.1169, 0.3413, 0.04322, 0.4399, 0.0, 0.4173, 0.01047, 0.3688, 0.05497, 0.3808, 0.05497, 0.3808, 0.01047, 0.3688, 0.02562, 0.3216, 0.07435, 0.3237, 0.5, 0.5921, 0.5, 0.4079, 0.4459, 0.4079, 0.4459, 0.5921, 0.08889, 0.5921, 0.08889, 0.4079, 0.04322, 0.4079, 0.04322, 0.5921, 0.04322, 0.5921, 0.04322, 0.4079, 0.0, 0.4079, 0.0, 0.5921, 0.4173, 0.5921, 0.4173, 0.4079, 0.3688, 0.4079, 0.3688, 0.5921, 0.3688, 0.5921, 0.3688, 0.4079, 0.3216, 0.4079, 0.3216, 0.5921, 0.02562, 0.5921, 0.02562, 0.4079, 0.07435, 0.4079, 0.07435, 0.5921, 0.07435, 0.5921, 0.07435, 0.4079, 0.1169, 0.4079, 0.1169, 0.5921, 0.1803, 0.5421, 0.1775, 0.5, 0.08535, 0.5, 0.08889, 0.5541, 0.5541, 0.4079, 0.5, 0.4079, 0.5, 0.5921, 0.5541, 0.5921, 0.08889, 0.5541, 0.08535, 0.5, 0.1775, 0.5, 0.1803, 0.5421, 0.1409, 0.2927, 0.2207, 0.3387, 0.2441, 0.3037, 0.171, 0.2476, 0.171, 0.2476, 0.2441, 0.3037, 0.272, 0.272, 0.2068, 0.2068, 0.2068, 0.2068, 0.272, 0.272, 0.3037, 0.2441, 0.2476, 0.171, 0.1345, 0.2195, 0.171, 0.2476, 0.2068, 0.2068, 0.1742, 0.1742, 0.1742, 0.1742, 0.2068, 0.2068, 0.2476, 0.171, 0.2195, 0.1345, 0.1084, 0.1784, 0.1345, 0.2195, 0.1742, 0.1742, 0.1416, 0.1416, 0.1416, 0.1416, 0.1742, 0.1742, 0.2195, 0.1345, 0.1784, 0.1084, 0.2207, 0.3387, 0.1409, 0.2927, 0.171, 0.2476, 0.2441, 0.3037, 0.2441, 0.3037, 0.171, 0.2476, 0.2068, 0.2068, 0.272, 0.272, 0.272, 0.272, 0.2068, 0.2068, 0.2476, 0.171, 0.3037, 0.2441, 0.171, 0.2476, 0.1345, 0.2195, 0.1742, 0.1742, 0.2068, 0.2068, 0.2068, 0.2068, 0.1742, 0.1742, 0.2195, 0.1345, 0.2476, 0.171, 0.1345, 0.2195, 0.1084, 0.1784, 0.1416, 0.1416, 0.1742, 0.1742, 0.1742, 0.1742, 0.1416, 0.1416, 0.1784, 0.1084, 0.2195, 0.1345, 0.2927, 0.5921, 0.2927, 0.4079, 0.2476, 0.4079, 0.2476, 0.5921, 0.171, 0.5921, 0.171, 0.4079, 0.1345, 0.4079, 0.1345, 0.5921, 0.2195, 0.5921, 0.2195, 0.4079, 0.1784, 0.4079, 0.1784, 0.5921, 0.1784, 0.5921, 0.1784, 0.4079, 0.1416, 0.4079, 0.1416, 0.5921, 0.1416, 0.5921, 0.1416, 0.4079, 0.1784, 0.4079, 0.1784, 0.5921, 0.1784, 0.5921, 0.1784, 0.4079, 0.2195, 0.4079, 0.2195, 0.5921, 0.1345, 0.5921, 0.1345, 0.4079, 0.171, 0.4079, 0.171, 0.5921, 0.202, 0.3766, 0.2207, 0.3387, 0.1409, 0.2927, 0.1169, 0.3413, 0.3413, 0.4079, 0.2927, 0.4079, 0.2927, 0.5921, 0.3413, 0.5921, 0.1169, 0.3413, 0.1409, 0.2927, 0.2207, 0.3387, 0.202, 0.3766, 0.2927, 0.1409, 0.3387, 0.2207, 0.3766, 0.202, 0.3413, 0.1169, 0.3413, 0.1169, 0.3766, 0.202, 0.4165, 0.1885, 0.3927, 0.09948, 0.3927, 0.09948, 0.4165, 0.1885, 0.4579, 0.1803, 0.4459, 0.08889, 0.3237, 0.07435, 0.3413, 0.1169, 0.3927, 0.09948, 0.3808, 0.05497, 0.3808, 0.05497, 0.3927, 0.09948, 0.4459, 0.08889, 0.4399, 0.04322, 0.3216, 0.02562, 0.3237, 0.07435, 0.3808, 0.05497, 0.3688, 0.01047, 0.3688, 0.01047, 0.3808, 0.05497, 0.4399, 0.04322, 0.4173, 0.0, 0.3387, 0.2207, 0.2927, 0.1409, 0.3413, 0.1169, 0.3766, 0.202, 0.3766, 0.202, 0.3413, 0.1169, 0.3927, 0.09948, 0.4165, 0.1885, 0.4165, 0.1885, 0.3927, 0.09948, 0.4459, 0.08889, 0.4579, 0.1803, 0.3413, 0.1169, 0.3237, 0.07435, 0.3808, 0.05497, 0.3927, 0.09948, 0.3927, 0.09948, 0.3808, 0.05497, 0.4399, 0.04322, 0.4459, 0.08889, 0.3237, 0.07435, 0.3216, 0.02562, 0.3688, 0.01047, 0.3808, 0.05497, 0.3808, 0.05497, 0.3688, 0.01047, 0.4173, 0.0, 0.4399, 0.04322, 0.2927, 0.5921, 0.2927, 0.4079, 0.3413, 0.4079, 0.3413, 0.5921, 0.1169, 0.5921, 0.1169, 0.4079, 0.07435, 0.4079, 0.07435, 0.5921, 0.07435, 0.5921, 0.07435, 0.4079, 0.02562, 0.4079, 0.02562, 0.5921, 0.3216, 0.5921, 0.3216, 0.4079, 0.3688, 0.4079, 0.3688, 0.5921, 0.3688, 0.5921, 0.3688, 0.4079, 0.4173, 0.4079, 0.4173, 0.5921, 0.0, 0.5921, 0.0, 0.4079, 0.04322, 0.4079, 0.04322, 0.5921, 0.04322, 0.5921, 0.04322, 0.4079, 0.08889, 0.4079, 0.08889, 0.5921, 0.3037, 0.2441, 0.3387, 0.2207, 0.2927, 0.1409, 0.2476, 0.171, 0.2476, 0.4079, 0.2927, 0.4079, 0.2927, 0.5921, 0.2476, 0.5921, 0.2476, 0.171, 0.2927, 0.1409, 0.3387, 0.2207, 0.3037, 0.2441, 0.5, 0.08535, 0.5, 0.1775, 0.5421, 0.1803, 0.5541, 0.08889, 0.5541, 0.08889, 0.5421, 0.1803, 0.5835, 0.1885, 0.6073, 0.09948, 0.6073, 0.09948, 0.5835, 0.1885, 0.6234, 0.202, 0.6587, 0.1169, 0.5601, 0.04322, 0.5541, 0.08889, 0.6073, 0.09948, 0.6192, 0.05497, 0.6192, 0.05497, 0.6073, 0.09948, 0.6587, 0.1169, 0.6763, 0.07435, 0.5827, 0.0, 0.5601, 0.04322, 0.6192, 0.05497, 0.6312, 0.01047, 0.6312, 0.01047, 0.6192, 0.05497, 0.6763, 0.07435, 0.6784, 0.02562, 0.5, 0.1775, 0.5, 0.08535, 0.5541, 0.08889, 0.5421, 0.1803, 0.5421, 0.1803, 0.5541, 0.08889, 0.6073, 0.09948, 0.5835, 0.1885, 0.5835, 0.1885, 0.6073, 0.09948, 0.6587, 0.1169, 0.6234, 0.202, 0.5541, 0.08889, 0.5601, 0.04322, 0.6192, 0.05497, 0.6073, 0.09948, 0.6073, 0.09948, 0.6192, 0.05497, 0.6763, 0.07435, 0.6587, 0.1169, 0.5601, 0.04322, 0.5827, 0.0, 0.6312, 0.01047, 0.6192, 0.05497, 0.6192, 0.05497, 0.6312, 0.01047, 0.6784, 0.02562, 0.6763, 0.07435, 0.5, 0.5921, 0.5, 0.4079, 0.5541, 0.4079, 0.5541, 0.5921, 0.08889, 0.5921, 0.08889, 0.4079, 0.04322, 0.4079, 0.04322, 0.5921, 0.04322, 0.5921, 0.04322, 0.4079, 0.0, 0.4079, 0.0, 0.5921, 0.5827, 0.5921, 0.5827, 0.4079, 0.6312, 0.4079, 0.6312, 0.5921, 0.6312, 0.5921, 0.6312, 0.4079, 0.6784, 0.4079, 0.6784, 0.5921, 0.02562, 0.5921, 0.02562, 0.4079, 0.07435, 0.4079, 0.07435, 0.5921, 0.07435, 0.5921, 0.07435, 0.4079, 0.1169, 0.4079, 0.1169, 0.5921, 0.4579, 0.1803, 0.5, 0.1775, 0.5, 0.08535, 0.4459, 0.08889, 0.4459, 0.4079, 0.5, 0.4079, 0.5, 0.5921, 0.4459, 0.5921, 0.4459, 0.08889, 0.5, 0.08535, 0.5, 0.1775, 0.4579, 0.1803, 0.7073, 0.1409, 0.6613, 0.2207, 0.6963, 0.2441, 0.7524, 0.171, 0.7524, 0.171, 0.6963, 0.2441, 0.728, 0.272, 0.7932, 0.2068, 0.7932, 0.2068, 0.728, 0.272, 0.7559, 0.3037, 0.829, 0.2476, 0.7805, 0.1345, 0.7524, 0.171, 0.7932, 0.2068, 0.8258, 0.1742, 0.8258, 0.1742, 0.7932, 0.2068, 0.829, 0.2476, 0.8655, 0.2195, 0.8216, 0.1084, 0.7805, 0.1345, 0.8258, 0.1742, 0.8584, 0.1416, 0.8584, 0.1416, 0.8258, 0.1742, 0.8655, 0.2195, 0.8916, 0.1784, 0.6613, 0.2207, 0.7073, 0.1409, 0.7524, 0.171, 0.6963, 0.2441, 0.6963, 0.2441, 0.7524, 0.171, 0.7932, 0.2068, 0.728, 0.272, 0.728, 0.272, 0.7932, 0.2068, 0.829, 0.2476, 0.7559, 0.3037, 0.7524, 0.171, 0.7805, 0.1345, 0.8258, 0.1742, 0.7932, 0.2068, 0.7932, 0.2068, 0.8258, 0.1742, 0.8655, 0.2195, 0.829, 0.2476, 0.7805, 0.1345, 0.8216, 0.1084, 0.8584, 0.1416, 0.8258, 0.1742, 0.8258, 0.1742, 0.8584, 0.1416, 0.8916, 0.1784, 0.8655, 0.2195, 0.7073, 0.5921, 0.7073, 0.4079, 0.7524, 0.4079, 0.7524, 0.5921, 0.171, 0.5921, 0.171, 0.4079, 0.1345, 0.4079, 0.1345, 0.5921, 0.7805, 0.5921, 0.7805, 0.4079, 0.8216, 0.4079, 0.8216, 0.5921, 0.8216, 0.5921, 0.8216, 0.4079, 0.8584, 0.4079, 0.8584, 0.5921, 0.1416, 0.5921, 0.1416, 0.4079, 0.1784, 0.4079, 0.1784, 0.5921, 0.1784, 0.5921, 0.1784, 0.4079, 0.2195, 0.4079, 0.2195, 0.5921, 0.8655, 0.5921, 0.8655, 0.4079, 0.829, 0.4079, 0.829, 0.5921, 0.6234, 0.202, 0.6613, 0.2207, 0.7073, 0.1409, 0.6587, 0.1169, 0.6587, 0.4079, 0.7073, 0.4079, 0.7073, 0.5921, 0.6587, 0.5921, 0.6587, 0.1169, 0.7073, 0.1409, 0.6613, 0.2207, 0.6234, 0.202, 0.8591, 0.2927, 0.7793, 0.3387, 0.798, 0.3766, 0.8831, 0.3413, 0.8831, 0.3413, 0.798, 0.3766, 0.8115, 0.4165, 0.9005, 0.3927, 0.9005, 0.3927, 0.8115, 0.4165, 0.8197, 0.4579, 0.9111, 0.4459, 0.9257, 0.3237, 0.8831, 0.3413, 0.9005, 0.3927, 0.945, 0.3808, 0.945, 0.3808, 0.9005, 0.3927, 0.9111, 0.4459, 0.9568, 0.4399, 0.9744, 0.3216, 0.9257, 0.3237, 0.945, 0.3808, 0.9895, 0.3688, 0.9895, 0.3688, 0.945, 0.3808, 0.9568, 0.4399, 1.0, 0.4173, 0.7793, 0.3387, 0.8591, 0.2927, 0.8831, 0.3413, 0.798, 0.3766, 0.798, 0.3766, 0.8831, 0.3413, 0.9005, 0.3927, 0.8115, 0.4165, 0.8115, 0.4165, 0.9005, 0.3927, 0.9111, 0.4459, 0.8197, 0.4579, 0.8831, 0.3413, 0.9257, 0.3237, 0.945, 0.3808, 0.9005, 0.3927, 0.9005, 0.3927, 0.945, 0.3808, 0.9568, 0.4399, 0.9111, 0.4459, 0.9257, 0.3237, 0.9744, 0.3216, 0.9895, 0.3688, 0.945, 0.3808, 0.945, 0.3808, 0.9895, 0.3688, 1.0, 0.4173, 0.9568, 0.4399, 0.2927, 0.5921, 0.2927, 0.4079, 0.3413, 0.4079, 0.3413, 0.5921, 0.8831, 0.5921, 0.8831, 0.4079, 0.9257, 0.4079, 0.9257, 0.5921, 0.9257, 0.5921, 0.9257, 0.4079, 0.9744, 0.4079, 0.9744, 0.5921, 0.3216, 0.5921, 0.3216, 0.4079, 0.3688, 0.4079, 0.3688, 0.5921, 0.3688, 0.5921, 0.3688, 0.4079, 0.4173, 0.4079, 0.4173, 0.5921, 1.0, 0.5921, 1.0, 0.4079, 0.9568, 0.4079, 0.9568, 0.5921, 0.9568, 0.5921, 0.9568, 0.4079, 0.9111, 0.4079, 0.9111, 0.5921, 0.7559, 0.3037, 0.7793, 0.3387, 0.8591, 0.2927, 0.829, 0.2476, 0.2476, 0.4079, 0.2927, 0.4079, 0.2927, 0.5921, 0.2476, 0.5921, 0.829, 0.2476, 0.8591, 0.2927, 0.7793, 0.3387, 0.7559, 0.3037, 0.8197, 0.4579, 0.8225, 0.5, 0.9147, 0.5, 0.9111, 0.4459, 0.4459, 0.4079, 0.5, 0.4079, 0.5, 0.5921, 0.4459, 0.5921, 0.9111, 0.4459, 0.9147, 0.5, 0.8225, 0.5, 0.8197, 0.4579, 0.4579, 0.1803, 0.5, 0.1775, 0.5421, 0.1803, 0.5835, 0.1885, 0.6234, 0.202, 0.6613, 0.2207, 0.6963, 0.2441, 0.728, 0.272, 0.7559, 0.3037, 0.7793, 0.3387, 0.798, 0.3766, 0.8115, 0.4165, 0.8197, 0.4579, 0.8225, 0.5, 0.8197, 0.5421, 0.8115, 0.5835, 0.798, 0.6234, 0.7793, 0.6613, 0.7559, 0.6963, 0.728, 0.728, 0.6963, 0.7559, 0.6613, 0.7793, 0.6234, 0.798, 0.5835, 0.8115, 0.5421, 0.8197, 0.5, 0.8225, 0.4579, 0.8197, 0.4165, 0.8115, 0.3766, 0.798, 0.3387, 0.7793, 0.3037, 0.7559, 0.272, 0.728, 0.2441, 0.6963, 0.2207, 0.6613, 0.202, 0.6234, 0.1885, 0.5835, 0.1803, 0.5421, 0.1775, 0.5, 0.1803, 0.4579, 0.1885, 0.4165, 0.202, 0.3766, 0.2207, 0.3387, 0.2441, 0.3037, 0.272, 0.272, 0.3037, 0.2441, 0.3387, 0.2207, 0.3766, 0.202, 0.4165, 0.1885, 0.8225, 0.5, 0.8197, 0.4579, 0.8115, 0.4165, 0.798, 0.3766, 0.7793, 0.3387, 0.7559, 0.3037, 0.728, 0.272, 0.6963, 0.2441, 0.6613, 0.2207, 0.6234, 0.202, 0.5835, 0.1885, 0.5421, 0.1803, 0.5, 0.1775, 0.4579, 0.1803, 0.4165, 0.1885, 0.3766, 0.202, 0.3387, 0.2207, 0.3037, 0.2441, 0.272, 0.272, 0.2441, 0.3037, 0.2207, 0.3387, 0.202, 0.3766, 0.1885, 0.4165, 0.1803, 0.4579, 0.1775, 0.5, 0.1803, 0.5421, 0.1885, 0.5835, 0.202, 0.6234, 0.2207, 0.6613, 0.2441, 0.6963, 0.272, 0.728, 0.3037, 0.7559, 0.3387, 0.7793, 0.3766, 0.798, 0.4165, 0.8115, 0.4579, 0.8197, 0.5, 0.8225, 0.5421, 0.8197, 0.5835, 0.8115, 0.6234, 0.798, 0.6613, 0.7793, 0.6963, 0.7559, 0.728, 0.728, 0.7559, 0.6963, 0.7793, 0.6613, 0.798, 0.6234, 0.8115, 0.5835, 0.8197, 0.5421])
me_gear.update()
me_gear_001 = bpy.data.meshes.new('Gear.001')
me_gear_001.from_pydata([(0.7, 0.0, 0.2103), (0.694, 0.09137, 0.2103), (0.6761, 0.1812, 0.2103), (0.6467, 0.2679, 0.2103), (0.9, 0.0, 0.2103), (0.8923, 0.1175, 0.2103), (0.8693, 0.2329, 0.2103), (0.8315, 0.3444, 0.2103), (0.9914, 0.1305, 0.2103), (0.9659, 0.2588, 0.2103), (0.9239, 0.3827, 0.2103), (1.085, 0.1796, 0.2103), (1.063, 0.2847, 0.2103), (1.03, 0.3871, 0.2103), (0.7, 0.0, 0.6103), (0.694, 0.09137, 0.6103), (0.6761, 0.1812, 0.6103), (0.6467, 0.2679, 0.6103), (0.9, 0.0, 0.6103), (0.8923, 0.1175, 0.6103), (0.8693, 0.2329, 0.6103), (0.8315, 0.3444, 0.6103), (0.9914, 0.1305, 0.6103), (0.9659, 0.2588, 0.6103), (0.9239, 0.3827, 0.6103), (1.085, 0.1796, 0.6103), (1.063, 0.2847, 0.6103), (1.03, 0.3871, 0.6103), (0.6062, 0.35, 0.2103), (0.5553, 0.4261, 0.2103), (0.495, 0.495, 0.2103), (0.4261, 0.5553, 0.2103), (0.7794, 0.45, 0.2103), (0.714, 0.5479, 0.2103), (0.6364, 0.6364, 0.2103), (0.5479, 0.714, 0.2103), (0.7934, 0.6088, 0.2103), (0.7071, 0.7071, 0.2103), (0.6088, 0.7934, 0.2103), (0.8501, 0.6981, 0.2103), (0.7778, 0.7778, 0.2103), (0.6981, 0.8501, 0.2103), (0.6062, 0.35, 0.6103), (0.5553, 0.4261, 0.6103), (0.495, 0.495, 0.6103), (0.4261, 0.5553, 0.6103), (0.7794, 0.45, 0.6103), (0.714, 0.5479, 0.6103), (0.6364, 0.6364, 0.6103), (0.5479, 0.714, 0.6103), (0.7934, 0.6088, 0.6103), (0.7071, 0.7071, 0.6103), (0.6088, 0.7934, 0.6103), (0.8501, 0.6981, 0.6103), (0.7778, 0.7778, 0.6103), (0.6981, 0.8501, 0.6103), (0.35, 0.6062, 0.2103), (0.2679, 0.6467, 0.2103), (0.1812, 0.6761, 0.2103), (0.09137, 0.694, 0.2103), (0.45, 0.7794, 0.2103), (0.3444, 0.8315, 0.2103), (0.2329, 0.8693, 0.2103), (0.1175, 0.8923, 0.2103), (0.3827, 0.9239, 0.2103), (0.2588, 0.9659, 0.2103), (0.1305, 0.9914, 0.2103), (0.3871, 1.03, 0.2103), (0.2847, 1.063, 0.2103), (0.1796, 1.085, 0.2103), (0.35, 0.6062, 0.6103), (0.2679, 0.6467, 0.6103), (0.1812, 0.6761, 0.6103), (0.09137, 0.694, 0.6103), (0.45, 0.7794, 0.6103), (0.3444, 0.8315, 0.6103), (0.2329, 0.8693, 0.6103), (0.1175, 0.8923, 0.6103), (0.3827, 0.9239, 0.6103), (0.2588, 0.9659, 0.6103), (0.1305, 0.9914, 0.6103), (0.3871, 1.03, 0.6103), (0.2847, 1.063, 0.6103), (0.1796, 1.085, 0.6103), (4.286e-17, 0.7, 0.2103), (-0.09137, 0.694, 0.2103), (-0.1812, 0.6761, 0.2103), (-0.2679, 0.6467, 0.2103), (5.511e-17, 0.9, 0.2103), (-0.1175, 0.8923, 0.2103), (-0.2329, 0.8693, 0.2103), (-0.3444, 0.8315, 0.2103), (-0.1305, 0.9914, 0.2103), (-0.2588, 0.9659, 0.2103), (-0.3827, 0.9239, 0.2103), (-0.1796, 1.085, 0.2103), (-0.2847, 1.063, 0.2103), (-0.3871, 1.03, 0.2103), (4.286e-17, 0.7, 0.6103), (-0.09137, 0.694, 0.6103), (-0.1812, 0.6761, 0.6103), (-0.2679, 0.6467, 0.6103), (5.511e-17, 0.9, 0.6103), (-0.1175, 0.8923, 0.6103), (-0.2329, 0.8693, 0.6103), (-0.3444, 0.8315, 0.6103), (-0.1305, 0.9914, 0.6103), (-0.2588, 0.9659, 0.6103), (-0.3827, 0.9239, 0.6103), (-0.1796, 1.085, 0.6103), (-0.2847, 1.063, 0.6103), (-0.3871, 1.03, 0.6103), (-0.35, 0.6062, 0.2103), (-0.4261, 0.5553, 0.2103), (-0.495, 0.495, 0.2103), (-0.5553, 0.4261, 0.2103), (-0.45, 0.7794, 0.2103), (-0.5479, 0.714, 0.2103), (-0.6364, 0.6364, 0.2103), (-0.714, 0.5479, 0.2103), (-0.6088, 0.7934, 0.2103), (-0.7071, 0.7071, 0.2103), (-0.7934, 0.6088, 0.2103), (-0.6981, 0.8501, 0.2103), (-0.7778, 0.7778, 0.2103), (-0.8501, 0.6981, 0.2103), (-0.35, 0.6062, 0.6103), (-0.4261, 0.5553, 0.6103), (-0.495, 0.495, 0.6103), (-0.5553, 0.4261, 0.6103), (-0.45, 0.7794, 0.6103), (-0.5479, 0.714, 0.6103), (-0.6364, 0.6364, 0.6103), (-0.714, 0.5479, 0.6103), (-0.6088, 0.7934, 0.6103), (-0.7071, 0.7071, 0.6103), (-0.7934, 0.6088, 0.6103), (-0.6981, 0.8501, 0.6103), (-0.7778, 0.7778, 0.6103), (-0.8501, 0.6981, 0.6103), (-0.6062, 0.35, 0.2103), (-0.6467, 0.2679, 0.2103), (-0.6761, 0.1812, 0.2103), (-0.694, 0.09137, 0.2103), (-0.7794, 0.45, 0.2103), (-0.8315, 0.3444, 0.2103), (-0.8693, 0.2329, 0.2103), (-0.8923, 0.1175, 0.2103), (-0.9239, 0.3827, 0.2103), (-0.9659, 0.2588, 0.2103), (-0.9914, 0.1305, 0.2103), (-1.03, 0.3871, 0.2103), (-1.063, 0.2847, 0.2103), (-1.085, 0.1796, 0.2103), (-0.6062, 0.35, 0.6103), (-0.6467, 0.2679, 0.6103), (-0.6761, 0.1812, 0.6103), (-0.694, 0.09137, 0.6103), (-0.7794, 0.45, 0.6103), (-0.8315, 0.3444, 0.6103), (-0.8693, 0.2329, 0.6103), (-0.8923, 0.1175, 0.6103), (-0.9239, 0.3827, 0.6103), (-0.9659, 0.2588, 0.6103), (-0.9914, 0.1305, 0.6103), (-1.03, 0.3871, 0.6103), (-1.063, 0.2847, 0.6103), (-1.085, 0.1796, 0.6103), (-0.7, 8.573e-17, 0.2103), (-0.694, -0.09137, 0.2103), (-0.6761, -0.1812, 0.2103), (-0.6467, -0.2679, 0.2103), (-0.9, 1.102e-16, 0.2103), (-0.8923, -0.1175, 0.2103), (-0.8693, -0.2329, 0.2103), (-0.8315, -0.3444, 0.2103), (-0.9914, -0.1305, 0.2103), (-0.9659, -0.2588, 0.2103), (-0.9239, -0.3827, 0.2103), (-1.085, -0.1796, 0.2103), (-1.063, -0.2847, 0.2103), (-1.03, -0.3871, 0.2103), (-0.7, 8.573e-17, 0.6103), (-0.694, -0.09137, 0.6103), (-0.6761, -0.1812, 0.6103), (-0.6467, -0.2679, 0.6103), (-0.9, 1.102e-16, 0.6103), (-0.8923, -0.1175, 0.6103), (-0.8693, -0.2329, 0.6103), (-0.8315, -0.3444, 0.6103), (-0.9914, -0.1305, 0.6103), (-0.9659, -0.2588, 0.6103), (-0.9239, -0.3827, 0.6103), (-1.085, -0.1796, 0.6103), (-1.063, -0.2847, 0.6103), (-1.03, -0.3871, 0.6103), (-0.6062, -0.35, 0.2103), (-0.5553, -0.4261, 0.2103), (-0.495, -0.495, 0.2103), (-0.4261, -0.5553, 0.2103), (-0.7794, -0.45, 0.2103), (-0.714, -0.5479, 0.2103), (-0.6364, -0.6364, 0.2103), (-0.5479, -0.714, 0.2103), (-0.7934, -0.6088, 0.2103), (-0.7071, -0.7071, 0.2103), (-0.6088, -0.7934, 0.2103), (-0.8501, -0.6981, 0.2103), (-0.7778, -0.7778, 0.2103), (-0.6981, -0.8501, 0.2103), (-0.6062, -0.35, 0.6103), (-0.5553, -0.4261, 0.6103), (-0.495, -0.495, 0.6103), (-0.4261, -0.5553, 0.6103), (-0.7794, -0.45, 0.6103), (-0.714, -0.5479, 0.6103), (-0.6364, -0.6364, 0.6103), (-0.5479, -0.714, 0.6103), (-0.7934, -0.6088, 0.6103), (-0.7071, -0.7071, 0.6103), (-0.6088, -0.7934, 0.6103), (-0.8501, -0.6981, 0.6103), (-0.7778, -0.7778, 0.6103), (-0.6981, -0.8501, 0.6103), (-0.35, -0.6062, 0.2103), (-0.2679, -0.6467, 0.2103), (-0.1812, -0.6761, 0.2103), (-0.09137, -0.694, 0.2103), (-0.45, -0.7794, 0.2103), (-0.3444, -0.8315, 0.2103), (-0.2329, -0.8693, 0.2103), (-0.1175, -0.8923, 0.2103), (-0.3827, -0.9239, 0.2103), (-0.2588, -0.9659, 0.2103), (-0.1305, -0.9914, 0.2103), (-0.3871, -1.03, 0.2103), (-0.2847, -1.063, 0.2103), (-0.1796, -1.085, 0.2103), (-0.35, -0.6062, 0.6103), (-0.2679, -0.6467, 0.6103), (-0.1812, -0.6761, 0.6103), (-0.09137, -0.694, 0.6103), (-0.45, -0.7794, 0.6103), (-0.3444, -0.8315, 0.6103), (-0.2329, -0.8693, 0.6103), (-0.1175, -0.8923, 0.6103), (-0.3827, -0.9239, 0.6103), (-0.2588, -0.9659, 0.6103), (-0.1305, -0.9914, 0.6103), (-0.3871, -1.03, 0.6103), (-0.2847, -1.063, 0.6103), (-0.1796, -1.085, 0.6103), (-1.286e-16, -0.7, 0.2103), (0.09137, -0.694, 0.2103), (0.1812, -0.6761, 0.2103), (0.2679, -0.6467, 0.2103), (-1.653e-16, -0.9, 0.2103), (0.1175, -0.8923, 0.2103), (0.2329, -0.8693, 0.2103), (0.3444, -0.8315, 0.2103), (0.1305, -0.9914, 0.2103), (0.2588, -0.9659, 0.2103), (0.3827, -0.9239, 0.2103), (0.1796, -1.085, 0.2103), (0.2847, -1.063, 0.2103), (0.3871, -1.03, 0.2103), (-1.286e-16, -0.7, 0.6103), (0.09137, -0.694, 0.6103), (0.1812, -0.6761, 0.6103), (0.2679, -0.6467, 0.6103), (-1.653e-16, -0.9, 0.6103), (0.1175, -0.8923, 0.6103), (0.2329, -0.8693, 0.6103), (0.3444, -0.8315, 0.6103), (0.1305, -0.9914, 0.6103), (0.2588, -0.9659, 0.6103), (0.3827, -0.9239, 0.6103), (0.1796, -1.085, 0.6103), (0.2847, -1.063, 0.6103), (0.3871, -1.03, 0.6103), (0.35, -0.6062, 0.2103), (0.4261, -0.5553, 0.2103), (0.495, -0.495, 0.2103), (0.5553, -0.4261, 0.2103), (0.45, -0.7794, 0.2103), (0.5479, -0.714, 0.2103), (0.6364, -0.6364, 0.2103), (0.714, -0.5479, 0.2103), (0.6088, -0.7934, 0.2103), (0.7071, -0.7071, 0.2103), (0.7934, -0.6088, 0.2103), (0.6981, -0.8501, 0.2103), (0.7778, -0.7778, 0.2103), (0.8501, -0.6981, 0.2103), (0.35, -0.6062, 0.6103), (0.4261, -0.5553, 0.6103), (0.495, -0.495, 0.6103), (0.5553, -0.4261, 0.6103), (0.45, -0.7794, 0.6103), (0.5479, -0.714, 0.6103), (0.6364, -0.6364, 0.6103), (0.714, -0.5479, 0.6103), (0.6088, -0.7934, 0.6103), (0.7071, -0.7071, 0.6103), (0.7934, -0.6088, 0.6103), (0.6981, -0.8501, 0.6103), (0.7778, -0.7778, 0.6103), (0.8501, -0.6981, 0.6103), (0.6062, -0.35, 0.2103), (0.6467, -0.2679, 0.2103), (0.6761, -0.1812, 0.2103), (0.694, -0.09137, 0.2103), (0.7794, -0.45, 0.2103), (0.8315, -0.3444, 0.2103), (0.8693, -0.2329, 0.2103), (0.8923, -0.1175, 0.2103), (0.9239, -0.3827, 0.2103), (0.9659, -0.2588, 0.2103), (0.9914, -0.1305, 0.2103), (1.03, -0.3871, 0.2103), (1.063, -0.2847, 0.2103), (1.085, -0.1796, 0.2103), (0.6062, -0.35, 0.6103), (0.6467, -0.2679, 0.6103), (0.6761, -0.1812, 0.6103), (0.694, -0.09137, 0.6103), (0.7794, -0.45, 0.6103), (0.8315, -0.3444, 0.6103), (0.8693, -0.2329, 0.6103), (0.8923, -0.1175, 0.6103), (0.9239, -0.3827, 0.6103), (0.9659, -0.2588, 0.6103), (0.9914, -0.1305, 0.6103), (1.03, -0.3871, 0.6103), (1.063, -0.2847, 0.6103), (1.085, -0.1796, 0.6103)], [], [(4, 0, 1, 5), (5, 1, 2, 6), (6, 2, 3, 7), (8, 5, 6, 9), (9, 6, 7, 10), (11, 8, 9, 12), (12, 9, 10, 13), (14, 18, 19, 15), (15, 19, 20, 16), (16, 20, 21, 17), (19, 22, 23, 20), (20, 23, 24, 21), (22, 25, 26, 23), (23, 26, 27, 24), (18, 4, 5, 19), (19, 5, 8, 22), (22, 8, 11, 25), (25, 11, 12, 26), (26, 12, 13, 27), (27, 13, 10, 24), (24, 10, 7, 21), (32, 28, 29, 33), (33, 29, 30, 34), (34, 30, 31, 35), (36, 33, 34, 37), (37, 34, 35, 38), (39, 36, 37, 40), (40, 37, 38, 41), (42, 46, 47, 43), (43, 47, 48, 44), (44, 48, 49, 45), (47, 50, 51, 48), (48, 51, 52, 49), (50, 53, 54, 51), (51, 54, 55, 52), (46, 32, 33, 47), (47, 33, 36, 50), (50, 36, 39, 53), (53, 39, 40, 54), (54, 40, 41, 55), (55, 41, 38, 52), (52, 38, 35, 49), (3, 28, 32, 7), (7, 32, 46, 21), (21, 46, 42, 17), (60, 56, 57, 61), (61, 57, 58, 62), (62, 58, 59, 63), (64, 61, 62, 65), (65, 62, 63, 66), (67, 64, 65, 68), (68, 65, 66, 69), (70, 74, 75, 71), (71, 75, 76, 72), (72, 76, 77, 73), (75, 78, 79, 76), (76, 79, 80, 77), (78, 81, 82, 79), (79, 82, 83, 80), (74, 60, 61, 75), (75, 61, 64, 78), (78, 64, 67, 81), (81, 67, 68, 82), (82, 68, 69, 83), (83, 69, 66, 80), (80, 66, 63, 77), (31, 56, 60, 35), (35, 60, 74, 49), (49, 74, 70, 45), (88, 84, 85, 89), (89, 85, 86, 90), (90, 86, 87, 91), (92, 89, 90, 93), (93, 90, 91, 94), (95, 92, 93, 96), (96, 93, 94, 97), (98, 102, 103, 99), (99, 103, 104, 100), (100, 104, 105, 101), (103, 106, 107, 104), (104, 107, 108, 105), (106, 109, 110, 107), (107, 110, 111, 108), (102, 88, 89, 103), (103, 89, 92, 106), (106, 92, 95, 109), (109, 95, 96, 110), (110, 96, 97, 111), (111, 97, 94, 108), (108, 94, 91, 105), (59, 84, 88, 63), (63, 88, 102, 77), (77, 102, 98, 73), (116, 112, 113, 117), (117, 113, 114, 118), (118, 114, 115, 119), (120, 117, 118, 121), (121, 118, 119, 122), (123, 120, 121, 124), (124, 121, 122, 125), (126, 130, 131, 127), (127, 131, 132, 128), (128, 132, 133, 129), (131, 134, 135, 132), (132, 135, 136, 133), (134, 137, 138, 135), (135, 138, 139, 136), (130, 116, 117, 131), (131, 117, 120, 134), (134, 120, 123, 137), (137, 123, 124, 138), (138, 124, 125, 139), (139, 125, 122, 136), (136, 122, 119, 133), (87, 112, 116, 91), (91, 116, 130, 105), (105, 130, 126, 101), (144, 140, 141, 145), (145, 141, 142, 146), (146, 142, 143, 147), (148, 145, 146, 149), (149, 146, 147, 150), (151, 148, 149, 152), (152, 149, 150, 153), (154, 158, 159, 155), (155, 159, 160, 156), (156, 160, 161, 157), (159, 162, 163, 160), (160, 163, 164, 161), (162, 165, 166, 163), (163, 166, 167, 164), (158, 144, 145, 159), (159, 145, 148, 162), (162, 148, 151, 165), (165, 151, 152, 166), (166, 152, 153, 167), (167, 153, 150, 164), (164, 150, 147, 161), (115, 140, 144, 119), (119, 144, 158, 133), (133, 158, 154, 129), (172, 168, 169, 173), (173, 169, 170, 174), (174, 170, 171, 175), (176, 173, 174, 177), (177, 174, 175, 178), (179, 176, 177, 180), (180, 177, 178, 181), (182, 186, 187, 183), (183, 187, 188, 184), (184, 188, 189, 185), (187, 190, 191, 188), (188, 191, 192, 189), (190, 193, 194, 191), (191, 194, 195, 192), (186, 172, 173, 187), (187, 173, 176, 190), (190, 176, 179, 193), (193, 179, 180, 194), (194, 180, 181, 195), (195, 181, 178, 192), (192, 178, 175, 189), (143, 168, 172, 147), (147, 172, 186, 161), (161, 186, 182, 157), (200, 196, 197, 201), (201, 197, 198, 202), (202, 198, 199, 203), (204, 201, 202, 205), (205, 202, 203, 206), (207, 204, 205, 208), (208, 205, 206, 209), (210, 214, 215, 211), (211, 215, 216, 212), (212, 216, 217, 213), (215, 218, 219, 216), (216, 219, 220, 217), (218, 221, 222, 219), (219, 222, 223, 220), (214, 200, 201, 215), (215, 201, 204, 218), (218, 204, 207, 221), (221, 207, 208, 222), (222, 208, 209, 223), (223, 209, 206, 220), (220, 206, 203, 217), (171, 196, 200, 175), (175, 200, 214, 189), (189, 214, 210, 185), (228, 224, 225, 229), (229, 225, 226, 230), (230, 226, 227, 231), (232, 229, 230, 233), (233, 230, 231, 234), (235, 232, 233, 236), (236, 233, 234, 237), (238, 242, 243, 239), (239, 243, 244, 240), (240, 244, 245, 241), (243, 246, 247, 244), (244, 247, 248, 245), (246, 249, 250, 247), (247, 250, 251, 248), (242, 228, 229, 243), (243, 229, 232, 246), (246, 232, 235, 249), (249, 235, 236, 250), (250, 236, 237, 251), (251, 237, 234, 248), (248, 234, 231, 245), (199, 224, 228, 203), (203, 228, 242, 217), (217, 242, 238, 213), (256, 252, 253, 257), (257, 253, 254, 258), (258, 254, 255, 259), (260, 257, 258, 261), (261, 258, 259, 262), (263, 260, 261, 264), (264, 261, 262, 265), (266, 270, 271, 267), (267, 271, 272, 268), (268, 272, 273, 269), (271, 274, 275, 272), (272, 275, 276, 273), (274, 277, 278, 275), (275, 278, 279, 276), (270, 256, 257, 271), (271, 257, 260, 274), (274, 260, 263, 277), (277, 263, 264, 278), (278, 264, 265, 279), (279, 265, 262, 276), (276, 262, 259, 273), (227, 252, 256, 231), (231, 256, 270, 245), (245, 270, 266, 241), (284, 280, 281, 285), (285, 281, 282, 286), (286, 282, 283, 287), (288, 285, 286, 289), (289, 286, 287, 290), (291, 288, 289, 292), (292, 289, 290, 293), (294, 298, 299, 295), (295, 299, 300, 296), (296, 300, 301, 297), (299, 302, 303, 300), (300, 303, 304, 301), (302, 305, 306, 303), (303, 306, 307, 304), (298, 284, 285, 299), (299, 285, 288, 302), (302, 288, 291, 305), (305, 291, 292, 306), (306, 292, 293, 307), (307, 293, 290, 304), (304, 290, 287, 301), (255, 280, 284, 259), (259, 284, 298, 273), (273, 298, 294, 269), (312, 308, 309, 313), (313, 309, 310, 314), (314, 310, 311, 315), (316, 313, 314, 317), (317, 314, 315, 318), (319, 316, 317, 320), (320, 317, 318, 321), (322, 326, 327, 323), (323, 327, 328, 324), (324, 328, 329, 325), (327, 330, 331, 328), (328, 331, 332, 329), (330, 333, 334, 331), (331, 334, 335, 332), (326, 312, 313, 327), (327, 313, 316, 330), (330, 316, 319, 333), (333, 319, 320, 334), (334, 320, 321, 335), (335, 321, 318, 332), (332, 318, 315, 329), (283, 308, 312, 287), (287, 312, 326, 301), (301, 326, 322, 297), (311, 0, 4, 315), (315, 4, 18, 329), (329, 18, 14, 325), (241, 266, 267, 268, 269, 294, 295, 296, 297, 322, 323, 324, 325, 14, 15, 16, 17, 42, 43, 44, 45, 70, 71, 72, 73, 98, 99, 100, 101, 126, 127, 128, 129, 154, 155, 156, 157, 182, 183, 184, 185, 210, 211, 212, 213, 238, 239, 240), (0, 311, 310, 309, 308, 283, 282, 281, 280, 255, 254, 253, 252, 227, 226, 225, 224, 199, 198, 197, 196, 171, 170, 169, 168, 143, 142, 141, 140, 115, 114, 113, 112, 87, 86, 85, 84, 59, 58, 57, 56, 31, 30, 29, 28, 3, 2, 1)])
_uv = me_gear_001.uv_layers.new(name='UVMap')
_uv.uv.foreach_set('vector', [1.4, 0.5, 1.2, 0.5, 1.194, 0.5914, 1.392, 0.6175, 1.392, 0.6175, 1.194, 0.5914, 1.176, 0.6812, 1.369, 0.7329, 1.369, 0.7329, 1.176, 0.6812, 1.147, 0.7679, 1.331, 0.8444, 1.491, 0.6305, 1.392, 0.6175, 1.369, 0.7329, 1.466, 0.7588, 1.466, 0.7588, 1.369, 0.7329, 1.331, 0.8444, 1.424, 0.8827, 1.585, 0.6796, 1.491, 0.6305, 1.466, 0.7588, 1.563, 0.7847, 1.563, 0.7847, 1.466, 0.7588, 1.424, 0.8827, 1.53, 0.8871, 1.2, 0.5, 1.4, 0.5, 1.392, 0.6175, 1.194, 0.5914, 1.194, 0.5914, 1.392, 0.6175, 1.369, 0.7329, 1.176, 0.6812, 1.176, 0.6812, 1.369, 0.7329, 1.331, 0.8444, 1.147, 0.7679, 1.392, 0.6175, 1.491, 0.6305, 1.466, 0.7588, 1.369, 0.7329, 1.369, 0.7329, 1.466, 0.7588, 1.424, 0.8827, 1.331, 0.8444, 1.491, 0.6305, 1.585, 0.6796, 1.563, 0.7847, 1.466, 0.7588, 1.466, 0.7588, 1.563, 0.7847, 1.53, 0.8871, 1.424, 0.8827, 0.5, 0.7, 0.5, 0.3, 0.6175, 0.3, 0.6175, 0.7, 1.392, 0.7, 1.392, 0.3, 1.491, 0.3, 1.491, 0.7, 1.491, 0.7, 1.491, 0.3, 1.585, 0.3, 1.585, 0.7, 0.6796, 0.7, 0.6796, 0.3, 0.7847, 0.3, 0.7847, 0.7, 0.7847, 0.7, 0.7847, 0.3, 0.8871, 0.3, 0.8871, 0.7, 1.53, 0.7, 1.53, 0.3, 1.424, 0.3, 1.424, 0.7, 1.424, 0.7, 1.424, 0.3, 1.331, 0.3, 1.331, 0.7, 1.279, 0.95, 1.106, 0.85, 1.055, 0.9261, 1.214, 1.048, 1.214, 1.048, 1.055, 0.9261, 0.995, 0.995, 1.136, 1.136, 1.136, 1.136, 0.995, 0.995, 0.9261, 1.055, 1.048, 1.214, 1.293, 1.109, 1.214, 1.048, 1.136, 1.136, 1.207, 1.207, 1.207, 1.207, 1.136, 1.136, 1.048, 1.214, 1.109, 1.293, 1.35, 1.198, 1.293, 1.109, 1.207, 1.207, 1.278, 1.278, 1.278, 1.278, 1.207, 1.207, 1.109, 1.293, 1.198, 1.35, 1.106, 0.85, 1.279, 0.95, 1.214, 1.048, 1.055, 0.9261, 1.055, 0.9261, 1.214, 1.048, 1.136, 1.136, 0.995, 0.995, 0.995, 0.995, 1.136, 1.136, 1.048, 1.214, 0.9261, 1.055, 1.214, 1.048, 1.293, 1.109, 1.207, 1.207, 1.136, 1.136, 1.136, 1.136, 1.207, 1.207, 1.109, 1.293, 1.048, 1.214, 1.293, 1.109, 1.35, 1.198, 1.278, 1.278, 1.207, 1.207, 1.207, 1.207, 1.278, 1.278, 1.198, 1.35, 1.109, 1.293, 0.95, 0.7, 0.95, 0.3, 1.048, 0.3, 1.048, 0.7, 1.214, 0.7, 1.214, 0.3, 1.293, 0.3, 1.293, 0.7, 1.109, 0.7, 1.109, 0.3, 1.198, 0.3, 1.198, 0.7, 1.198, 0.7, 1.198, 0.3, 1.278, 0.3, 1.278, 0.7, 1.278, 0.7, 1.278, 0.3, 1.198, 0.3, 1.198, 0.7, 1.198, 0.7, 1.198, 0.3, 1.109, 0.3, 1.109, 0.7, 1.293, 0.7, 1.293, 0.3, 1.214, 0.3, 1.214, 0.7, 1.147, 0.7679, 1.106, 0.85, 1.279, 0.95, 1.331, 0.8444, 0.8444, 0.3, 0.95, 0.3, 0.95, 0.7, 0.8444, 0.7, 1.331, 0.8444, 1.279, 0.95, 1.106, 0.85, 1.147, 0.7679, 0.95, 1.279, 0.85, 1.106, 0.7679, 1.147, 0.8444, 1.331, 0.8444, 1.331, 0.7679, 1.147, 0.6812, 1.176, 0.7329, 1.369, 0.7329, 1.369, 0.6812, 1.176, 0.5914, 1.194, 0.6175, 1.392, 0.8827, 1.424, 0.8444, 1.331, 0.7329, 1.369, 0.7588, 1.466, 0.7588, 1.466, 0.7329, 1.369, 0.6175, 1.392, 0.6305, 1.491, 0.8871, 1.53, 0.8827, 1.424, 0.7588, 1.466, 0.7847, 1.563, 0.7847, 1.563, 0.7588, 1.466, 0.6305, 1.491, 0.6796, 1.585, 0.85, 1.106, 0.95, 1.279, 0.8444, 1.331, 0.7679, 1.147, 0.7679, 1.147, 0.8444, 1.331, 0.7329, 1.369, 0.6812, 1.176, 0.6812, 1.176, 0.7329, 1.369, 0.6175, 1.392, 0.5914, 1.194, 0.8444, 1.331, 0.8827, 1.424, 0.7588, 1.466, 0.7329, 1.369, 0.7329, 1.369, 0.7588, 1.466, 0.6305, 1.491, 0.6175, 1.392, 0.8827, 1.424, 0.8871, 1.53, 0.7847, 1.563, 0.7588, 1.466, 0.7588, 1.466, 0.7847, 1.563, 0.6796, 1.585, 0.6305, 1.491, 0.95, 0.7, 0.95, 0.3, 0.8444, 0.3, 0.8444, 0.7, 1.331, 0.7, 1.331, 0.3, 1.424, 0.3, 1.424, 0.7, 1.424, 0.7, 1.424, 0.3, 1.53, 0.3, 1.53, 0.7, 0.8871, 0.7, 0.8871, 0.3, 0.7847, 0.3, 0.7847, 0.7, 0.7847, 0.7, 0.7847, 0.3, 0.6796, 0.3, 0.6796, 0.7, 1.585, 0.7, 1.585, 0.3, 1.491, 0.3, 1.491, 0.7, 1.491, 0.7, 1.491, 0.3, 1.392, 0.3, 1.392, 0.7, 0.9261, 1.055, 0.85, 1.106, 0.95, 1.279, 1.048, 1.214, 1.048, 0.3, 0.95, 0.3, 0.95, 0.7, 1.048, 0.7, 1.048, 1.214, 0.95, 1.279, 0.85, 1.106, 0.9261, 1.055, 0.5, 1.4, 0.5, 1.2, 0.4086, 1.194, 0.3825, 1.392, 0.3825, 1.392, 0.4086, 1.194, 0.3188, 1.176, 0.2671, 1.369, 0.2671, 1.369, 0.3188, 1.176, 0.2321, 1.147, 0.1556, 1.331, 0.3695, 1.491, 0.3825, 1.392, 0.2671, 1.369, 0.2412, 1.466, 0.2412, 1.466, 0.2671, 1.369, 0.1556, 1.331, 0.1173, 1.424, 0.3204, 1.585, 0.3695, 1.491, 0.2412, 1.466, 0.2153, 1.563, 0.2153, 1.563, 0.2412, 1.466, 0.1173, 1.424, 0.1129, 1.53, 0.5, 1.2, 0.5, 1.4, 0.3825, 1.392, 0.4086, 1.194, 0.4086, 1.194, 0.3825, 1.392, 0.2671, 1.369, 0.3188, 1.176, 0.3188, 1.176, 0.2671, 1.369, 0.1556, 1.331, 0.2321, 1.147, 0.3825, 1.392, 0.3695, 1.491, 0.2412, 1.466, 0.2671, 1.369, 0.2671, 1.369, 0.2412, 1.466, 0.1173, 1.424, 0.1556, 1.331, 0.3695, 1.491, 0.3204, 1.585, 0.2153, 1.563, 0.2412, 1.466, 0.2412, 1.466, 0.2153, 1.563, 0.1129, 1.53, 0.1173, 1.424, 0.5, 0.7, 0.5, 0.3, 0.3825, 0.3, 0.3825, 0.7, 1.392, 0.7, 1.392, 0.3, 1.491, 0.3, 1.491, 0.7, 1.491, 0.7, 1.491, 0.3, 1.585, 0.3, 1.585, 0.7, 0.3204, 0.7, 0.3204, 0.3, 0.2153, 0.3, 0.2153, 0.7, 0.2153, 0.7, 0.2153, 0.3, 0.1129, 0.3, 0.1129, 0.7, 1.53, 0.7, 1.53, 0.3, 1.424, 0.3, 1.424, 0.7, 1.424, 0.7, 1.424, 0.3, 1.331, 0.3, 1.331, 0.7, 0.5914, 1.194, 0.5, 1.2, 0.5, 1.4, 0.6175, 1.392, 0.6175, 0.3, 0.5, 0.3, 0.5, 0.7, 0.6175, 0.7, 0.6175, 1.392, 0.5, 1.4, 0.5, 1.2, 0.5914, 1.194, 0.05, 1.279, 0.15, 1.106, 0.07387, 1.055, -0.04789, 1.214, -0.04789, 1.214, 0.07387, 1.055, 0.005025, 0.995, -0.1364, 1.136, -0.1364, 1.136, 0.005025, 0.995, -0.05535, 0.9261, -0.214, 1.048, -0.1088, 1.293, -0.04789, 1.214, -0.1364, 1.136, -0.2071, 1.207, -0.2071, 1.207, -0.1364, 1.136, -0.214, 1.048, -0.2934, 1.109, -0.1981, 1.35, -0.1088, 1.293, -0.2071, 1.207, -0.2778, 1.278, -0.2778, 1.278, -0.2071, 1.207, -0.2934, 1.109, -0.3501, 1.198, 0.15, 1.106, 0.05, 1.279, -0.04789, 1.214, 0.07387, 1.055, 0.07387, 1.055, -0.04789, 1.214, -0.1364, 1.136, 0.005025, 0.995, 0.005025, 0.995, -0.1364, 1.136, -0.214, 1.048, -0.05535, 0.9261, -0.04789, 1.214, -0.1088, 1.293, -0.2071, 1.207, -0.1364, 1.136, -0.1364, 1.136, -0.2071, 1.207, -0.2934, 1.109, -0.214, 1.048, -0.1088, 1.293, -0.1981, 1.35, -0.2778, 1.278, -0.2071, 1.207, -0.2071, 1.207, -0.2778, 1.278, -0.3501, 1.198, -0.2934, 1.109, 0.05, 0.7, 0.05, 0.3, -0.04789, 0.3, -0.04789, 0.7, 1.214, 0.7, 1.214, 0.3, 1.293, 0.3, 1.293, 0.7, -0.1088, 0.7, -0.1088, 0.3, -0.1981, 0.3, -0.1981, 0.7, -0.1981, 0.7, -0.1981, 0.3, -0.2778, 0.3, -0.2778, 0.7, 1.278, 0.7, 1.278, 0.3, 1.198, 0.3, 1.198, 0.7, 1.198, 0.7, 1.198, 0.3, 1.109, 0.3, 1.109, 0.7, -0.2934, 0.7, -0.2934, 0.3, -0.214, 0.3, -0.214, 0.7, 0.2321, 1.147, 0.15, 1.106, 0.05, 1.279, 0.1556, 1.331, 0.1556, 0.3, 0.05, 0.3, 0.05, 0.7, 0.1556, 0.7, 0.1556, 1.331, 0.05, 1.279, 0.15, 1.106, 0.2321, 1.147, -0.2794, 0.95, -0.1062, 0.85, -0.1467, 0.7679, -0.3315, 0.8444, -0.3315, 0.8444, -0.1467, 0.7679, -0.1761, 0.6812, -0.3693, 0.7329, -0.3693, 0.7329, -0.1761, 0.6812, -0.194, 0.5914, -0.3923, 0.6175, -0.4239, 0.8827, -0.3315, 0.8444, -0.3693, 0.7329, -0.4659, 0.7588, -0.4659, 0.7588, -0.3693, 0.7329, -0.3923, 0.6175, -0.4914, 0.6305, -0.5296, 0.8871, -0.4239, 0.8827, -0.4659, 0.7588, -0.5625, 0.7847, -0.5625, 0.7847, -0.4659, 0.7588, -0.4914, 0.6305, -0.5852, 0.6796, -0.1062, 0.85, -0.2794, 0.95, -0.3315, 0.8444, -0.1467, 0.7679, -0.1467, 0.7679, -0.3315, 0.8444, -0.3693, 0.7329, -0.1761, 0.6812, -0.1761, 0.6812, -0.3693, 0.7329, -0.3923, 0.6175, -0.194, 0.5914, -0.3315, 0.8444, -0.4239, 0.8827, -0.4659, 0.7588, -0.3693, 0.7329, -0.3693, 0.7329, -0.4659, 0.7588, -0.4914, 0.6305, -0.3923, 0.6175, -0.4239, 0.8827, -0.5296, 0.8871, -0.5625, 0.7847, -0.4659, 0.7588, -0.4659, 0.7588, -0.5625, 0.7847, -0.5852, 0.6796, -0.4914, 0.6305, 0.95, 0.7, 0.95, 0.3, 0.8444, 0.3, 0.8444, 0.7, -0.3315, 0.7, -0.3315, 0.3, -0.4239, 0.3, -0.4239, 0.7, -0.4239, 0.7, -0.4239, 0.3, -0.5296, 0.3, -0.5296, 0.7, 0.8871, 0.7, 0.8871, 0.3, 0.7847, 0.3, 0.7847, 0.7, 0.7847, 0.7, 0.7847, 0.3, 0.6796, 0.3, 0.6796, 0.7, -0.5852, 0.7, -0.5852, 0.3, -0.4914, 0.3, -0.4914, 0.7, -0.4914, 0.7, -0.4914, 0.3, -0.3923, 0.3, -0.3923, 0.7, -0.05535, 0.9261, -0.1062, 0.85, -0.2794, 0.95, -0.214, 1.048, 1.048, 0.3, 0.95, 0.3, 0.95, 0.7, 1.048, 0.7, -0.214, 1.048, -0.2794, 0.95, -0.1062, 0.85, -0.05535, 0.9261, -0.4, 0.5, -0.2, 0.5, -0.194, 0.4086, -0.3923, 0.3825, -0.3923, 0.3825, -0.194, 0.4086, -0.1761, 0.3188, -0.3693, 0.2671, -0.3693, 0.2671, -0.1761, 0.3188, -0.1467, 0.2321, -0.3315, 0.1556, -0.4914, 0.3695, -0.3923, 0.3825, -0.3693, 0.2671, -0.4659, 0.2412, -0.4659, 0.2412, -0.3693, 0.2671, -0.3315, 0.1556, -0.4239, 0.1173, -0.5852, 0.3204, -0.4914, 0.3695, -0.4659, 0.2412, -0.5625, 0.2153, -0.5625, 0.2153, -0.4659, 0.2412, -0.4239, 0.1173, -0.5296, 0.1129, -0.2, 0.5, -0.4, 0.5, -0.3923, 0.3825, -0.194, 0.4086, -0.194, 0.4086, -0.3923, 0.3825, -0.3693, 0.2671, -0.1761, 0.3188, -0.1761, 0.3188, -0.3693, 0.2671, -0.3315, 0.1556, -0.1467, 0.2321, -0.3923, 0.3825, -0.4914, 0.3695, -0.4659, 0.2412, -0.3693, 0.2671, -0.3693, 0.2671, -0.4659, 0.2412, -0.4239, 0.1173, -0.3315, 0.1556, -0.4914, 0.3695, -0.5852, 0.3204, -0.5625, 0.2153, -0.4659, 0.2412, -0.4659, 0.2412, -0.5625, 0.2153, -0.5296, 0.1129, -0.4239, 0.1173, 0.5, 0.7, 0.5, 0.3, 0.3825, 0.3, 0.3825, 0.7, -0.3923, 0.7, -0.3923, 0.3, -0.4914, 0.3, -0.4914, 0.7, -0.4914, 0.7, -0.4914, 0.3, -0.5852, 0.3, -0.5852, 0.7, 0.3204, 0.7, 0.3204, 0.3, 0.2153, 0.3, 0.2153, 0.7, 0.2153, 0.7, 0.2153, 0.3, 0.1129, 0.3, 0.1129, 0.7, -0.5296, 0.7, -0.5296, 0.3, -0.4239, 0.3, -0.4239, 0.7, -0.4239, 0.7, -0.4239, 0.3, -0.3315, 0.3, -0.3315, 0.7, -0.194, 0.5914, -0.2, 0.5, -0.4, 0.5, -0.3923, 0.6175, 0.6175, 0.3, 0.5, 0.3, 0.5, 0.7, 0.6175, 0.7, -0.3923, 0.6175, -0.4, 0.5, -0.2, 0.5, -0.194, 0.5914, -0.2794, 0.05, -0.1062, 0.15, -0.05535, 0.07387, -0.214, -0.04789, -0.214, -0.04789, -0.05535, 0.07387, 0.005025, 0.005025, -0.1364, -0.1364, -0.1364, -0.1364, 0.005025, 0.005025, 0.07387, -0.05535, -0.04789, -0.214, -0.2934, -0.1088, -0.214, -0.04789, -0.1364, -0.1364, -0.2071, -0.2071, -0.2071, -0.2071, -0.1364, -0.1364, -0.04789, -0.214, -0.1088, -0.2934, -0.3501, -0.1981, -0.2934, -0.1088, -0.2071, -0.2071, -0.2778, -0.2778, -0.2778, -0.2778, -0.2071, -0.2071, -0.1088, -0.2934, -0.1981, -0.3501, -0.1062, 0.15, -0.2794, 0.05, -0.214, -0.04789, -0.05535, 0.07387, -0.05535, 0.07387, -0.214, -0.04789, -0.1364, -0.1364, 0.005025, 0.005025, 0.005025, 0.005025, -0.1364, -0.1364, -0.04789, -0.214, 0.07387, -0.05535, -0.214, -0.04789, -0.2934, -0.1088, -0.2071, -0.2071, -0.1364, -0.1364, -0.1364, -0.1364, -0.2071, -0.2071, -0.1088, -0.2934, -0.04789, -0.214, -0.2934, -0.1088, -0.3501, -0.1981, -0.2778, -0.2778, -0.2071, -0.2071, -0.2071, -0.2071, -0.2778, -0.2778, -0.1981, -0.3501, -0.1088, -0.2934, 0.05, 0.7, 0.05, 0.3, -0.04789, 0.3, -0.04789, 0.7, -0.214, 0.7, -0.214, 0.3, -0.2934, 0.3, -0.2934, 0.7, -0.1088, 0.7, -0.1088, 0.3, -0.1981, 0.3, -0.1981, 0.7, -0.1981, 0.7, -0.1981, 0.3, -0.2778, 0.3, -0.2778, 0.7, -0.2778, 0.7, -0.2778, 0.3, -0.1981, 0.3, -0.1981, 0.7, -0.1981, 0.7, -0.1981, 0.3, -0.1088, 0.3, -0.1088, 0.7, -0.2934, 0.7, -0.2934, 0.3, -0.214, 0.3, -0.214, 0.7, -0.1467, 0.2321, -0.1062, 0.15, -0.2794, 0.05, -0.3315, 0.1556, 0.1556, 0.3, 0.05, 0.3, 0.05, 0.7, 0.1556, 0.7, -0.3315, 0.1556, -0.2794, 0.05, -0.1062, 0.15, -0.1467, 0.2321, 0.05, -0.2794, 0.15, -0.1062, 0.2321, -0.1467, 0.1556, -0.3315, 0.1556, -0.3315, 0.2321, -0.1467, 0.3188, -0.1761, 0.2671, -0.3693, 0.2671, -0.3693, 0.3188, -0.1761, 0.4086, -0.194, 0.3825, -0.3923, 0.1173, -0.4239, 0.1556, -0.3315, 0.2671, -0.3693, 0.2412, -0.4659, 0.2412, -0.4659, 0.2671, -0.3693, 0.3825, -0.3923, 0.3695, -0.4914, 0.1129, -0.5296, 0.1173, -0.4239, 0.2412, -0.4659, 0.2153, -0.5625, 0.2153, -0.5625, 0.2412, -0.4659, 0.3695, -0.4914, 0.3204, -0.5852, 0.15, -0.1062, 0.05, -0.2794, 0.1556, -0.3315, 0.2321, -0.1467, 0.2321, -0.1467, 0.1556, -0.3315, 0.2671, -0.3693, 0.3188, -0.1761, 0.3188, -0.1761, 0.2671, -0.3693, 0.3825, -0.3923, 0.4086, -0.194, 0.1556, -0.3315, 0.1173, -0.4239, 0.2412, -0.4659, 0.2671, -0.3693, 0.2671, -0.3693, 0.2412, -0.4659, 0.3695, -0.4914, 0.3825, -0.3923, 0.1173, -0.4239, 0.1129, -0.5296, 0.2153, -0.5625, 0.2412, -0.4659, 0.2412, -0.4659, 0.2153, -0.5625, 0.3204, -0.5852, 0.3695, -0.4914, 0.05, 0.7, 0.05, 0.3, 0.1556, 0.3, 0.1556, 0.7, -0.3315, 0.7, -0.3315, 0.3, -0.4239, 0.3, -0.4239, 0.7, -0.4239, 0.7, -0.4239, 0.3, -0.5296, 0.3, -0.5296, 0.7, 0.1129, 0.7, 0.1129, 0.3, 0.2153, 0.3, 0.2153, 0.7, 0.2153, 0.7, 0.2153, 0.3, 0.3204, 0.3, 0.3204, 0.7, -0.5852, 0.7, -0.5852, 0.3, -0.4914, 0.3, -0.4914, 0.7, -0.4914, 0.7, -0.4914, 0.3, -0.3923, 0.3, -0.3923, 0.7, 0.07387, -0.05535, 0.15, -0.1062, 0.05, -0.2794, -0.04789, -0.214, -0.04789, 0.3, 0.05, 0.3, 0.05, 0.7, -0.04789, 0.7, -0.04789, -0.214, 0.05, -0.2794, 0.15, -0.1062, 0.07387, -0.05535, 0.5, -0.4, 0.5, -0.2, 0.5914, -0.194, 0.6175, -0.3923, 0.6175, -0.3923, 0.5914, -0.194, 0.6812, -0.1761, 0.7329, -0.3693, 0.7329, -0.3693, 0.6812, -0.1761, 0.7679, -0.1467, 0.8444, -0.3315, 0.6305, -0.4914, 0.6175, -0.3923, 0.7329, -0.3693, 0.7588, -0.4659, 0.7588, -0.4659, 0.7329, -0.3693, 0.8444, -0.3315, 0.8827, -0.4239, 0.6796, -0.5852, 0.6305, -0.4914, 0.7588, -0.4659, 0.7847, -0.5625, 0.7847, -0.5625, 0.7588, -0.4659, 0.8827, -0.4239, 0.8871, -0.5296, 0.5, -0.2, 0.5, -0.4, 0.6175, -0.3923, 0.5914, -0.194, 0.5914, -0.194, 0.6175, -0.3923, 0.7329, -0.3693, 0.6812, -0.1761, 0.6812, -0.1761, 0.7329, -0.3693, 0.8444, -0.3315, 0.7679, -0.1467, 0.6175, -0.3923, 0.6305, -0.4914, 0.7588, -0.4659, 0.7329, -0.3693, 0.7329, -0.3693, 0.7588, -0.4659, 0.8827, -0.4239, 0.8444, -0.3315, 0.6305, -0.4914, 0.6796, -0.5852, 0.7847, -0.5625, 0.7588, -0.4659, 0.7588, -0.4659, 0.7847, -0.5625, 0.8871, -0.5296, 0.8827, -0.4239, 0.5, 0.7, 0.5, 0.3, 0.6175, 0.3, 0.6175, 0.7, -0.3923, 0.7, -0.3923, 0.3, -0.4914, 0.3, -0.4914, 0.7, -0.4914, 0.7, -0.4914, 0.3, -0.5852, 0.3, -0.5852, 0.7, 0.6796, 0.7, 0.6796, 0.3, 0.7847, 0.3, 0.7847, 0.7, 0.7847, 0.7, 0.7847, 0.3, 0.8871, 0.3, 0.8871, 0.7, -0.5296, 0.7, -0.5296, 0.3, -0.4239, 0.3, -0.4239, 0.7, -0.4239, 0.7, -0.4239, 0.3, -0.3315, 0.3, -0.3315, 0.7, 0.4086, -0.194, 0.5, -0.2, 0.5, -0.4, 0.3825, -0.3923, 0.3825, 0.3, 0.5, 0.3, 0.5, 0.7, 0.3825, 0.7, 0.3825, -0.3923, 0.5, -0.4, 0.5, -0.2, 0.4086, -0.194, 0.95, -0.2794, 0.85, -0.1062, 0.9261, -0.05535, 1.048, -0.214, 1.048, -0.214, 0.9261, -0.05535, 0.995, 0.005025, 1.136, -0.1364, 1.136, -0.1364, 0.995, 0.005025, 1.055, 0.07387, 1.214, -0.04789, 1.109, -0.2934, 1.048, -0.214, 1.136, -0.1364, 1.207, -0.2071, 1.207, -0.2071, 1.136, -0.1364, 1.214, -0.04789, 1.293, -0.1088, 1.198, -0.3501, 1.109, -0.2934, 1.207, -0.2071, 1.278, -0.2778, 1.278, -0.2778, 1.207, -0.2071, 1.293, -0.1088, 1.35, -0.1981, 0.85, -0.1062, 0.95, -0.2794, 1.048, -0.214, 0.9261, -0.05535, 0.9261, -0.05535, 1.048, -0.214, 1.136, -0.1364, 0.995, 0.005025, 0.995, 0.005025, 1.136, -0.1364, 1.214, -0.04789, 1.055, 0.07387, 1.048, -0.214, 1.109, -0.2934, 1.207, -0.2071, 1.136, -0.1364, 1.136, -0.1364, 1.207, -0.2071, 1.293, -0.1088, 1.214, -0.04789, 1.109, -0.2934, 1.198, -0.3501, 1.278, -0.2778, 1.207, -0.2071, 1.207, -0.2071, 1.278, -0.2778, 1.35, -0.1981, 1.293, -0.1088, 0.95, 0.7, 0.95, 0.3, 1.048, 0.3, 1.048, 0.7, -0.214, 0.7, -0.214, 0.3, -0.2934, 0.3, -0.2934, 0.7, 1.109, 0.7, 1.109, 0.3, 1.198, 0.3, 1.198, 0.7, 1.198, 0.7, 1.198, 0.3, 1.278, 0.3, 1.278, 0.7, -0.2778, 0.7, -0.2778, 0.3, -0.1981, 0.3, -0.1981, 0.7, -0.1981, 0.7, -0.1981, 0.3, -0.1088, 0.3, -0.1088, 0.7, 1.293, 0.7, 1.293, 0.3, 1.214, 0.3, 1.214, 0.7, 0.7679, -0.1467, 0.85, -0.1062, 0.95, -0.2794, 0.8444, -0.3315, 0.8444, 0.3, 0.95, 0.3, 0.95, 0.7, 0.8444, 0.7, 0.8444, -0.3315, 0.95, -0.2794, 0.85, -0.1062, 0.7679, -0.1467, 1.279, 0.05, 1.106, 0.15, 1.147, 0.2321, 1.331, 0.1556, 1.331, 0.1556, 1.147, 0.2321, 1.176, 0.3188, 1.369, 0.2671, 1.369, 0.2671, 1.176, 0.3188, 1.194, 0.4086, 1.392, 0.3825, 1.424, 0.1173, 1.331, 0.1556, 1.369, 0.2671, 1.466, 0.2412, 1.466, 0.2412, 1.369, 0.2671, 1.392, 0.3825, 1.491, 0.3695, 1.53, 0.1129, 1.424, 0.1173, 1.466, 0.2412, 1.563, 0.2153, 1.563, 0.2153, 1.466, 0.2412, 1.491, 0.3695, 1.585, 0.3204, 1.106, 0.15, 1.279, 0.05, 1.331, 0.1556, 1.147, 0.2321, 1.147, 0.2321, 1.331, 0.1556, 1.369, 0.2671, 1.176, 0.3188, 1.176, 0.3188, 1.369, 0.2671, 1.392, 0.3825, 1.194, 0.4086, 1.331, 0.1556, 1.424, 0.1173, 1.466, 0.2412, 1.369, 0.2671, 1.369, 0.2671, 1.466, 0.2412, 1.491, 0.3695, 1.392, 0.3825, 1.424, 0.1173, 1.53, 0.1129, 1.563, 0.2153, 1.466, 0.2412, 1.466, 0.2412, 1.563, 0.2153, 1.585, 0.3204, 1.491, 0.3695, 0.05, 0.7, 0.05, 0.3, 0.1556, 0.3, 0.1556, 0.7, 1.331, 0.7, 1.331, 0.3, 1.424, 0.3, 1.424, 0.7, 1.424, 0.7, 1.424, 0.3, 1.53, 0.3, 1.53, 0.7, 0.1129, 0.7, 0.1129, 0.3, 0.2153, 0.3, 0.2153, 0.7, 0.2153, 0.7, 0.2153, 0.3, 0.3204, 0.3, 0.3204, 0.7, 1.585, 0.7, 1.585, 0.3, 1.491, 0.3, 1.491, 0.7, 1.491, 0.7, 1.491, 0.3, 1.392, 0.3, 1.392, 0.7, 1.055, 0.07387, 1.106, 0.15, 1.279, 0.05, 1.214, -0.04789, -0.04789, 0.3, 0.05, 0.3, 0.05, 0.7, -0.04789, 0.7, 1.214, -0.04789, 1.279, 0.05, 1.106, 0.15, 1.055, 0.07387, 1.194, 0.4086, 1.2, 0.5, 1.4, 0.5, 1.392, 0.3825, 0.3825, 0.3, 0.5, 0.3, 0.5, 0.7, 0.3825, 0.7, 1.392, 0.3825, 1.4, 0.5, 1.2, 0.5, 1.194, 0.4086, 0.4086, -0.194, 0.5, -0.2, 0.5914, -0.194, 0.6812, -0.1761, 0.7679, -0.1467, 0.85, -0.1062, 0.9261, -0.05535, 0.995, 0.005025, 1.055, 0.07387, 1.106, 0.15, 1.147, 0.2321, 1.176, 0.3188, 1.194, 0.4086, 1.2, 0.5, 1.194, 0.5914, 1.176, 0.6812, 1.147, 0.7679, 1.106, 0.85, 1.055, 0.9261, 0.995, 0.995, 0.9261, 1.055, 0.85, 1.106, 0.7679, 1.147, 0.6812, 1.176, 0.5914, 1.194, 0.5, 1.2, 0.4086, 1.194, 0.3188, 1.176, 0.2321, 1.147, 0.15, 1.106, 0.07387, 1.055, 0.005025, 0.995, -0.05535, 0.9261, -0.1062, 0.85, -0.1467, 0.7679, -0.1761, 0.6812, -0.194, 0.5914, -0.2, 0.5, -0.194, 0.4086, -0.1761, 0.3188, -0.1467, 0.2321, -0.1062, 0.15, -0.05535, 0.07387, 0.005025, 0.005025, 0.07387, -0.05535, 0.15, -0.1062, 0.2321, -0.1467, 0.3188, -0.1761, 1.2, 0.5, 1.194, 0.4086, 1.176, 0.3188, 1.147, 0.2321, 1.106, 0.15, 1.055, 0.07387, 0.995, 0.005025, 0.9261, -0.05535, 0.85, -0.1062, 0.7679, -0.1467, 0.6812, -0.1761, 0.5914, -0.194, 0.5, -0.2, 0.4086, -0.194, 0.3188, -0.1761, 0.2321, -0.1467, 0.15, -0.1062, 0.07387, -0.05535, 0.005025, 0.005025, -0.05535, 0.07387, -0.1062, 0.15, -0.1467, 0.2321, -0.1761, 0.3188, -0.194, 0.4086, -0.2, 0.5, -0.194, 0.5914, -0.1761, 0.6812, -0.1467, 0.7679, -0.1062, 0.85, -0.05535, 0.9261, 0.005025, 0.995, 0.07387, 1.055, 0.15, 1.106, 0.2321, 1.147, 0.3188, 1.176, 0.4086, 1.194, 0.5, 1.2, 0.5914, 1.194, 0.6812, 1.176, 0.7679, 1.147, 0.85, 1.106, 0.9261, 1.055, 0.995, 0.995, 1.055, 0.9261, 1.106, 0.85, 1.147, 0.7679, 1.176, 0.6812, 1.194, 0.5914])
me_gear_001.update()

# ---- objects
ob_gear = bpy.data.objects.new('Gear', me_gear)
ob_gear_001 = bpy.data.objects.new('Gear.001', me_gear_001)

# ---- transforms, parenting, visibility, modifiers, constraints
ob_gear.location = (0.0, 0.0, 0.0)
_vg = ob_gear.vertex_groups.new(name='Tips')
_vg = ob_gear.vertex_groups.new(name='Valleys')
ob_gear_001.location = (0.0, 0.0, 0.0)
_vg = ob_gear_001.vertex_groups.new(name='Tips')
_vg = ob_gear_001.vertex_groups.new(name='Valleys')

# ---- collection membership
col_collection.objects.link(ob_gear)
col_collection.objects.link(ob_gear_001)

# ---- scene / render settings (as saved in the file)
scene.frame_start = 1; scene.frame_end = 250; scene.frame_set(1)
scene.render.engine = 'BLENDER_EEVEE_NEXT'
scene.cycles.sampling_pattern = 'TABULATED_SOBOL'
scene.cycles.use_light_tree = False
scene.view_settings.view_transform = 'Filmic'
bpy.context.view_layer.update()

# ---- added for rendering (the .blend has no active camera and no usable light): camera, sun
cam_auto = bpy.data.cameras.new('AutoCamera')
cam_auto.lens = 50.0
cam_auto.sensor_width = 36.0
cam_auto.clip_end = 1000.0
ob_auto_camera = bpy.data.objects.new('AutoCamera', cam_auto)
scene.collection.objects.link(ob_auto_camera)
ob_auto_camera.location = (2.93729, -3.52474, 2.55496)
ob_auto_camera.rotation_euler = (1.09748, -7.21219e-08, 0.694738)
scene.camera = ob_auto_camera
light_auto_sun = bpy.data.lights.new('AutoSun', 'SUN')
light_auto_sun.energy = 3.0
light_auto_sun.angle = 0.0523599
ob_auto_sun = bpy.data.objects.new('AutoSun', light_auto_sun)
scene.collection.objects.link(ob_auto_sun)
ob_auto_sun.rotation_euler = (0.872665, 0.174533, 0.523599)
bpy.context.view_layer.update()
